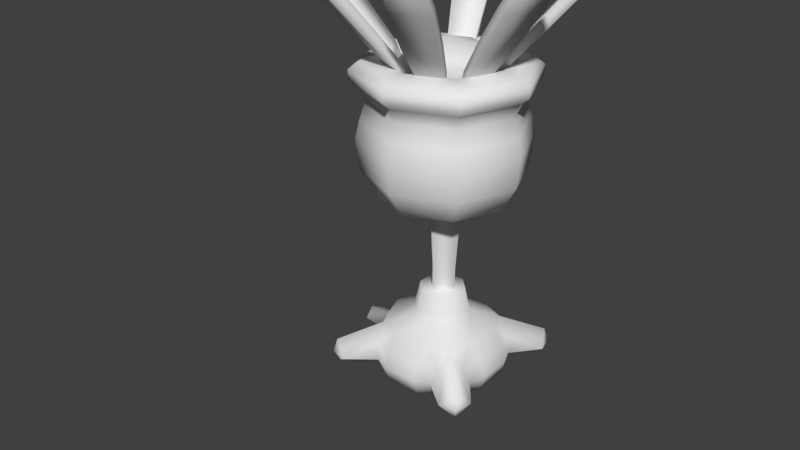 # Source: Lileep.blend  (saved by Blender 2.69.0; exported with 4.5.12 LTS)
import bpy
from mathutils import Matrix  # noqa: F401  (used for matrix-valued properties, if any)

bpy.ops.wm.read_factory_settings(use_empty=True)
scene = bpy.context.scene
scene.name = 'Scene'

# ---- collections
col_collection_1 = bpy.data.collections.new('Collection 1'); scene.collection.children.link(col_collection_1)

# ---- materials (node trees are filled in below, after node groups)
mat_mat_7 = bpy.data.materials.new('mat_7')
mat_mat_7.alpha_threshold = 0.0
mat_mat_7.use_transparent_shadow = False
mat_mat_7.specular_color = (0.5, 0.5, 0.5)
mat_mat_7.roughness = 0.5
mat_mat_7.specular_intensity = 1.0
mat_mat_7.line_color = (0.0, 0.0, 0.0, 1.0)
mat_mat_6 = bpy.data.materials.new('mat_6')
mat_mat_6.alpha_threshold = 0.0
mat_mat_6.use_transparent_shadow = False
mat_mat_6.specular_color = (0.5, 0.5, 0.5)
mat_mat_6.roughness = 0.5
mat_mat_6.specular_intensity = 1.0
mat_mat_6.line_color = (0.0, 0.0, 0.0, 1.0)
mat_mat_5 = bpy.data.materials.new('mat_5')
mat_mat_5.alpha_threshold = 0.0
mat_mat_5.use_transparent_shadow = False
mat_mat_5.specular_color = (0.5, 0.5, 0.5)
mat_mat_5.roughness = 0.5
mat_mat_5.specular_intensity = 1.0
mat_mat_5.line_color = (0.0, 0.0, 0.0, 1.0)
mat_mat_4 = bpy.data.materials.new('mat_4')
mat_mat_4.alpha_threshold = 0.0
mat_mat_4.use_transparent_shadow = False
mat_mat_4.specular_color = (0.5, 0.5, 0.5)
mat_mat_4.roughness = 0.5
mat_mat_4.specular_intensity = 1.0
mat_mat_4.line_color = (0.0, 0.0, 0.0, 1.0)
mat_mat_3 = bpy.data.materials.new('mat_3')
mat_mat_3.alpha_threshold = 0.0
mat_mat_3.use_transparent_shadow = False
mat_mat_3.specular_color = (0.5, 0.5, 0.5)
mat_mat_3.roughness = 0.5
mat_mat_3.specular_intensity = 1.0
mat_mat_3.line_color = (0.0, 0.0, 0.0, 1.0)
mat_mat_2 = bpy.data.materials.new('mat_2')
mat_mat_2.alpha_threshold = 0.0
mat_mat_2.use_transparent_shadow = False
mat_mat_2.specular_color = (0.5, 0.5, 0.5)
mat_mat_2.roughness = 0.5
mat_mat_2.specular_intensity = 1.0
mat_mat_2.line_color = (0.0, 0.0, 0.0, 1.0)
mat_mat_1 = bpy.data.materials.new('mat_1')
mat_mat_1.alpha_threshold = 0.0
mat_mat_1.use_transparent_shadow = False
mat_mat_1.specular_color = (0.5, 0.5, 0.5)
mat_mat_1.roughness = 0.5
mat_mat_1.specular_intensity = 1.0
mat_mat_1.line_color = (0.0, 0.0, 0.0, 1.0)
mat_mat_0 = bpy.data.materials.new('mat_0')
mat_mat_0.alpha_threshold = 0.0
mat_mat_0.use_transparent_shadow = False
mat_mat_0.specular_color = (0.5, 0.5, 0.5)
mat_mat_0.roughness = 0.5
mat_mat_0.specular_intensity = 1.0
mat_mat_0.line_color = (0.0, 0.0, 0.0, 1.0)
mat_mat_8 = bpy.data.materials.new('mat_8')
mat_mat_8.alpha_threshold = 0.0
mat_mat_8.use_transparent_shadow = False
mat_mat_8.specular_color = (0.5, 0.5, 0.5)
mat_mat_8.roughness = 0.5
mat_mat_8.specular_intensity = 1.0
mat_mat_8.line_color = (0.0, 0.0, 0.0, 1.0)

# ---- material node trees

# ---- world
world_world = bpy.data.worlds.new('World'); scene.world = world_world
world_world.color = (0.05088, 0.05088, 0.05088)
world_world.use_sun_shadow = False
world_world.sun_shadow_jitter_overblur = 0.0
world_world.cycles.sampling_method = 'MANUAL'
world_world.cycles.sample_map_resolution = 256

# ---- meshes
me_lilyla = bpy.data.meshes.new('lilyla')
me_lilyla.from_pydata([(0.0, 0.4183, -2.476), (-0.4183, 0.0, -3.189), (-0.4183, 0.0, -2.476), (0.0, 0.4183, -3.189), (0.4183, 0.0, -2.476), (0.4183, 0.0, -3.189), (0.0, -0.4183, -2.476), (0.0, -0.4183, -3.189), (0.0, -0.4939, -4.163), (-0.4939, 0.0, -4.163), (0.0, 0.4939, -4.163), (0.4939, 0.0, -4.163), (-0.577, 0.0, -4.978), (0.0, 0.577, -4.978), (0.0, -0.577, -4.978), (0.577, 0.0, -4.978), (-0.957, 1.336, -9.087), (-0.8915, 1.178, -9.23), (-0.8198, 1.062, -8.896), (-0.273, 1.62, -9.087), (-0.1761, 1.329, -8.896), (-0.4896, 2.408, -10.01), (-1.361, 2.047, -10.01), (-0.7986, 3.282, -11.1), (-1.761, 2.883, -11.1), (-1.157, 3.892, -11.93), (-1.939, 3.568, -11.93), (-1.338, 3.959, -12.17), (-1.858, 3.744, -12.17), (-0.2074, 1.462, -9.23), (-1.281, 1.853, -10.19), (-1.672, 2.67, -11.29), (-1.851, 3.355, -12.12), (-1.801, 3.605, -12.3), (-0.4093, 2.214, -10.19), (-0.7103, 3.069, -11.29), (-1.069, 3.679, -12.12), (-1.28, 3.821, -12.3), (-1.593, 3.839, -12.31), (-1.062, 0.8198, -8.896), (-1.178, 0.8915, -9.23), (-1.336, 0.957, -9.087), (-1.329, 0.1761, -8.896), (-1.62, 0.273, -9.087), (-1.462, 0.2074, -9.23), (-2.214, 0.4093, -10.19), (-1.853, 1.281, -10.19), (-3.069, 0.7103, -11.29), (-2.67, 1.672, -11.29), (-3.679, 1.069, -12.12), (-3.355, 1.851, -12.12), (-3.821, 1.28, -12.3), (-3.605, 1.801, -12.3), (-2.047, 1.361, -10.01), (-2.883, 1.761, -11.1), (-3.568, 1.939, -11.93), (-3.744, 1.858, -12.17), (-2.408, 0.4896, -10.01), (-3.282, 0.7986, -11.1), (-3.892, 1.157, -11.93), (-3.959, 1.338, -12.17), (-3.839, 1.593, -12.31), (-1.336, -0.957, -9.087), (-1.178, -0.8915, -9.23), (-1.062, -0.8198, -8.896), (-1.62, -0.273, -9.087), (-1.329, -0.1761, -8.896), (-2.408, -0.4896, -10.01), (-2.047, -1.361, -10.01), (-3.282, -0.7986, -11.1), (-2.883, -1.761, -11.1), (-3.892, -1.157, -11.93), (-3.568, -1.939, -11.93), (-3.959, -1.338, -12.17), (-3.744, -1.858, -12.17), (-1.462, -0.2074, -9.23), (-1.853, -1.281, -10.19), (-2.214, -0.4093, -10.19), (-2.67, -1.672, -11.29), (-3.355, -1.851, -12.12), (-3.605, -1.801, -12.3), (-3.821, -1.28, -12.3), (-3.679, -1.069, -12.12), (-3.069, -0.7103, -11.29), (-3.839, -1.593, -12.31), (1.336, 0.957, -9.087), (1.178, 0.8915, -9.23), (1.062, 0.8198, -8.896), (1.62, 0.273, -9.087), (1.329, 0.1761, -8.896), (2.408, 0.4896, -10.01), (2.047, 1.361, -10.01), (3.282, 0.7986, -11.1), (2.883, 1.761, -11.1), (3.892, 1.157, -11.93), (3.568, 1.939, -11.93), (3.959, 1.338, -12.17), (3.744, 1.858, -12.17), (1.462, 0.2074, -9.23), (1.853, 1.281, -10.19), (2.214, 0.4093, -10.19), (2.67, 1.672, -11.29), (3.355, 1.851, -12.12), (3.605, 1.801, -12.3), (3.821, 1.28, -12.3), (3.679, 1.069, -12.12), (3.069, 0.7103, -11.29), (3.839, 1.593, -12.31), (-0.8198, -1.062, -8.896), (-0.8915, -1.178, -9.23), (-0.957, -1.336, -9.087), (-0.1761, -1.329, -8.896), (-0.273, -1.62, -9.087), (-0.2074, -1.462, -9.23), (-0.4093, -2.214, -10.19), (-1.281, -1.853, -10.19), (-0.7103, -3.069, -11.29), (-1.672, -2.67, -11.29), (-1.069, -3.679, -12.12), (-1.851, -3.355, -12.12), (-1.28, -3.821, -12.3), (-1.801, -3.605, -12.3), (-1.361, -2.047, -10.01), (-1.761, -2.883, -11.1), (-1.939, -3.568, -11.93), (-1.858, -3.744, -12.17), (-0.4896, -2.408, -10.01), (-0.7986, -3.282, -11.1), (-1.157, -3.892, -11.93), (-1.338, -3.959, -12.17), (-1.593, -3.839, -12.31), (0.957, -1.336, -9.087), (0.8915, -1.178, -9.23), (0.8198, -1.062, -8.896), (0.273, -1.62, -9.087), (0.1761, -1.329, -8.896), (0.4896, -2.408, -10.01), (1.361, -2.047, -10.01), (0.7986, -3.282, -11.1), (1.761, -2.883, -11.1), (1.157, -3.892, -11.93), (1.939, -3.568, -11.93), (1.338, -3.959, -12.17), (1.858, -3.744, -12.17), (0.2074, -1.462, -9.23), (1.281, -1.853, -10.19), (1.672, -2.67, -11.29), (1.851, -3.355, -12.12), (1.801, -3.605, -12.3), (0.4093, -2.214, -10.19), (0.7103, -3.069, -11.29), (1.069, -3.679, -12.12), (1.28, -3.821, -12.3), (1.593, -3.839, -12.31), (1.062, -0.8198, -8.896), (1.178, -0.8915, -9.23), (1.336, -0.957, -9.087), (1.329, -0.1761, -8.896), (1.62, -0.273, -9.087), (1.462, -0.2074, -9.23), (2.214, -0.4093, -10.19), (1.853, -1.281, -10.19), (3.069, -0.7103, -11.29), (2.67, -1.672, -11.29), (3.679, -1.069, -12.12), (3.355, -1.851, -12.12), (3.821, -1.28, -12.3), (3.605, -1.801, -12.3), (2.047, -1.361, -10.01), (2.883, -1.761, -11.1), (3.568, -1.939, -11.93), (3.744, -1.858, -12.17), (2.408, -0.4896, -10.01), (3.282, -0.7986, -11.1), (3.892, -1.157, -11.93), (3.959, -1.338, -12.17), (3.839, -1.593, -12.31), (0.8198, 1.062, -8.896), (0.8915, 1.178, -9.23), (0.957, 1.336, -9.087), (0.1761, 1.329, -8.896), (0.273, 1.62, -9.087), (0.2074, 1.462, -9.23), (0.4093, 2.214, -10.19), (1.281, 1.853, -10.19), (0.7103, 3.069, -11.29), (1.672, 2.67, -11.29), (1.069, 3.679, -12.12), (1.851, 3.355, -12.12), (1.28, 3.821, -12.3), (1.801, 3.605, -12.3), (1.361, 2.047, -10.01), (1.761, 2.883, -11.1), (1.939, 3.568, -11.93), (1.858, 3.744, -12.17), (0.4896, 2.408, -10.01), (0.7986, 3.282, -11.1), (1.157, 3.892, -11.93), (1.338, 3.959, -12.17), (1.593, 3.839, -12.31), (-1.026, -1.509, -0.9494), (-0.3642, -1.91, -0.5252), (-0.9106, -1.683, -0.5252), (-0.171, -1.863, -0.9494), (-1.148, -1.148, -1.421), (0.0, -1.623, -1.421), (0.3019, -0.7288, -1.866), (0.5964, -0.247, -2.53), (0.7288, -0.3019, -1.866), (0.247, -0.5964, -2.53), (-0.3019, -0.7288, -1.866), (-0.247, -0.5964, -2.53), (-0.7288, -0.3019, -1.866), (-0.5964, -0.247, -2.53), (-0.7288, 0.3019, -1.866), (-0.5964, 0.247, -2.53), (-0.3019, 0.7288, -1.866), (-0.247, 0.5964, -2.53), (0.3019, 0.7288, -1.866), (0.247, 0.5964, -2.53), (0.7288, 0.3019, -1.866), (0.5964, 0.247, -2.53), (0.171, -1.863, -0.9494), (0.9106, -1.683, -0.5252), (0.3642, -1.91, -0.5252), (1.026, -1.509, -0.9494), (1.148, -1.148, -1.421), (-1.872, 0.4553, -0.5252), (-1.736, -0.5171, -0.08647), (-1.736, 0.5172, -0.08647), (-1.872, -0.4553, -0.5252), (-1.722, 0.5129, -0.9494), (-1.722, -0.5129, -0.9494), (-1.385, 0.5738, -1.421), (-1.385, -0.5738, -1.421), (1.872, -0.4553, -0.5252), (1.736, 0.5171, -0.08647), (1.736, -0.5172, -0.08647), (1.872, 0.4553, -0.5252), (1.722, -0.5129, -0.9494), (1.722, 0.5129, -0.9494), (1.385, -0.5738, -1.421), (1.385, 0.5738, -1.421), (-0.5171, 1.736, -0.08647), (0.4553, 1.872, -0.5252), (-0.4553, 1.872, -0.5252), (0.5172, 1.736, -0.08647), (-1.232, 0.5103, 0.05663), (1.232, 0.5102, 0.05663), (-1.232, -0.5102, 0.05663), (1.232, -0.5103, 0.05663), (-0.5129, 1.722, -0.9494), (0.5129, 1.722, -0.9494), (0.9106, 1.683, -0.5252), (1.026, 1.509, -0.9494), (-0.5738, 1.385, -1.421), (0.5738, 1.385, -1.421), (1.148, 1.148, -1.421), (-1.278, 1.278, -0.08647), (-2.304, 1.692, -0.5248), (-1.683, 0.9106, -0.5252), (-2.09, 2.09, -0.188), (-0.9106, 1.683, -0.5252), (-1.692, 2.304, -0.5248), (-1.278, -1.278, -0.08647), (-1.692, -2.304, -0.5248), (-2.09, -2.09, -0.188), (-1.683, -0.9106, -0.5252), (-2.304, -1.692, -0.5248), (1.278, -1.278, -0.08647), (2.304, -1.692, -0.5248), (1.683, -0.9106, -0.5252), (2.09, -2.09, -0.188), (1.692, -2.304, -0.5248), (-1.026, 1.509, -0.9494), (-1.148, 1.148, -1.421), (-1.509, 1.026, -0.9494), (1.509, -1.026, -0.9494), (1.509, 1.026, -0.9494), (1.683, 0.9106, -0.5252), (-1.509, -1.026, -0.9494), (0.0, -2.616, -0.8022), (1.278, 1.278, -0.08647), (1.692, 2.304, -0.5248), (2.09, 2.09, -0.188), (2.304, 1.692, -0.5248), (-2.8e-05, -1.879, -0.08647), (0.2424, -2.616, -0.5216), (0.0, -2.616, -0.241), (-0.2424, -2.616, -0.5216), (2.09, 2.09, -0.9142), (-2.09, 2.09, -0.9142), (2.09, -2.09, -0.9142), (2.174, -2.174, -0.5223), (-2.09, -2.09, -0.9142), (-2.174, -2.174, -0.5223), (0.0, -2.784, -0.5216), (2.174, 2.174, -0.5223), (-2.174, 2.174, -0.5223), (1.014, 0.0, -9.364), (0.994, -0.994, -8.886), (0.7171, -0.7171, -9.364), (1.406, 0.0, -8.886), (0.7171, 0.7171, -9.364), (0.994, 0.994, -8.886), (0.0, 1.014, -9.364), (0.0, 1.406, -8.886), (-0.7171, 0.7171, -9.364), (-0.994, 0.994, -8.886), (-1.014, 0.0, -9.364), (-1.406, 0.0, -8.886), (-0.7171, -0.7171, -9.364), (-0.994, -0.994, -8.886), (0.0, -1.014, -9.364), (0.0, -1.406, -8.886), (0.0, 0.0, -9.648), (1.292, -1.292, -5.386), (0.391, 0.0, -4.912), (0.2768, -0.2758, -4.912), (1.827, 0.0, -5.386), (1.598, -1.598, -6.116), (2.259, 0.0, -6.116), (1.659, -1.659, -6.993), (2.346, 0.0, -6.993), (1.581, -1.581, -7.483), (2.235, 0.0, -7.483), (1.475, -1.475, -7.97), (2.086, 0.0, -7.97), (1.584, -1.584, -8.358), (2.24, 0.0, -8.358), (1.769, -1.769, -8.576), (2.501, 0.0, -8.576), (1.769, -1.769, -8.847), (2.501, 0.0, -8.847), (0.0, -1.827, -5.386), (0.000932, -0.3901, -4.912), (0.0, -2.259, -6.116), (0.0, -2.346, -6.993), (0.0, -2.235, -7.483), (0.0, -2.086, -7.97), (0.0, -2.24, -8.358), (0.0, -2.501, -8.576), (0.0, -2.501, -8.847), (-1.292, -1.292, -5.386), (-0.2749, -0.2758, -4.912), (-1.598, -1.598, -6.116), (-1.659, -1.659, -6.993), (-1.581, -1.581, -7.483), (-1.475, -1.475, -7.97), (-1.584, -1.584, -8.358), (-1.769, -1.769, -8.576), (-1.769, -1.769, -8.847), (-1.827, 0.0, -5.386), (-0.3892, 0.0, -4.912), (-2.259, 0.0, -6.116), (-2.346, 0.0, -6.993), (-2.235, 0.0, -7.483), (-2.086, 0.0, -7.97), (-2.24, 0.0, -8.358), (-2.501, 0.0, -8.576), (-2.501, 0.0, -8.847), (1.576, -1.576, -9.055), (2.229, 0.0, -9.055), (1.232, -1.232, -9.134), (1.743, 0.0, -9.134), (0.0, -2.229, -9.055), (0.0, -1.743, -9.134), (-1.576, -1.576, -9.055), (-1.232, -1.232, -9.134), (-2.229, 0.0, -9.055), (-1.743, 0.0, -9.134), (-1.576, 1.576, -9.055), (-1.769, 1.769, -8.847), (-1.232, 1.232, -9.134), (0.0, 2.229, -9.055), (0.0, 2.501, -8.847), (0.0, 1.743, -9.134), (1.576, 1.576, -9.055), (1.769, 1.769, -8.847), (1.232, 1.232, -9.134), (-1.292, 1.292, -5.386), (-0.2749, 0.2758, -4.912), (-1.598, 1.598, -6.116), (-1.659, 1.659, -6.993), (-1.581, 1.581, -7.483), (-1.475, 1.475, -7.97), (-1.584, 1.584, -8.358), (-1.769, 1.769, -8.576), (0.0, 1.827, -5.386), (0.000932, 0.3901, -4.912), (0.0, 2.259, -6.116), (0.0, 2.346, -6.993), (0.0, 2.235, -7.483), (0.0, 2.086, -7.97), (0.0, 2.24, -8.358), (0.0, 2.501, -8.576), (1.292, 1.292, -5.386), (0.2768, 0.2758, -4.912), (1.598, 1.598, -6.116), (1.659, 1.659, -6.993), (1.581, 1.581, -7.483), (1.475, 1.475, -7.97), (1.584, 1.584, -8.358), (1.769, 1.769, -8.576)], [], [(0, 1, 2), (0, 3, 1), (3, 0, 4), (5, 3, 4), (6, 5, 4), (6, 7, 5), (2, 7, 6), (2, 1, 7), (1, 8, 7), (1, 9, 8), (3, 9, 1), (3, 10, 9), (10, 3, 5), (5, 11, 10), (7, 11, 5), (7, 8, 11), (12, 10, 13), (12, 9, 10), (14, 9, 12), (14, 8, 9), (15, 8, 14), (15, 11, 8), (13, 11, 15), (13, 10, 11), (16, 17, 18), (19, 18, 20), (19, 16, 18), (21, 16, 19), (21, 22, 16), (23, 22, 21), (23, 24, 22), (25, 24, 23), (25, 26, 24), (27, 26, 25), (27, 28, 26), (29, 19, 20), (22, 17, 16), (22, 30, 17), (24, 30, 22), (24, 31, 30), (26, 31, 24), (26, 32, 31), (28, 32, 26), (28, 33, 32), (30, 29, 17), (30, 34, 29), (31, 34, 30), (31, 35, 34), (32, 35, 31), (32, 36, 35), (33, 36, 32), (33, 37, 36), (34, 19, 29), (34, 21, 19), (35, 21, 34), (35, 23, 21), (36, 23, 35), (36, 25, 23), (37, 25, 36), (37, 27, 25), (38, 28, 27), (18, 17, 29), (20, 18, 29), (39, 40, 41), (42, 41, 43), (42, 39, 41), (44, 39, 42), (44, 40, 39), (45, 40, 44), (45, 46, 40), (47, 46, 45), (47, 48, 46), (49, 48, 47), (49, 50, 48), (51, 50, 49), (51, 52, 50), (42, 43, 44), (46, 41, 40), (46, 53, 41), (48, 53, 46), (48, 54, 53), (50, 54, 48), (50, 55, 54), (52, 55, 50), (52, 56, 55), (57, 44, 43), (57, 45, 44), (58, 45, 57), (58, 47, 45), (59, 47, 58), (59, 49, 47), (60, 49, 59), (60, 51, 49), (53, 43, 41), (53, 57, 43), (54, 57, 53), (54, 58, 57), (55, 58, 54), (55, 59, 58), (56, 59, 55), (56, 60, 59), (60, 56, 61), (62, 63, 64), (65, 64, 66), (65, 62, 64), (67, 62, 65), (67, 68, 62), (69, 68, 67), (69, 70, 68), (71, 70, 69), (71, 72, 70), (73, 72, 71), (73, 74, 72), (75, 65, 66), (76, 62, 68), (76, 63, 62), (77, 63, 76), (77, 75, 63), (67, 75, 77), (67, 65, 75), (78, 72, 79), (78, 70, 72), (76, 70, 78), (76, 68, 70), (80, 72, 74), (80, 79, 72), (81, 79, 80), (81, 82, 79), (73, 82, 81), (73, 71, 82), (83, 79, 82), (83, 78, 79), (77, 78, 83), (77, 76, 78), (69, 82, 71), (69, 83, 82), (67, 83, 69), (67, 77, 83), (84, 74, 73), (64, 63, 75), (66, 64, 75), (85, 86, 87), (88, 87, 89), (88, 85, 87), (90, 85, 88), (90, 91, 85), (92, 91, 90), (92, 93, 91), (94, 93, 92), (94, 95, 93), (96, 95, 94), (96, 97, 95), (98, 88, 89), (99, 85, 91), (99, 86, 85), (100, 86, 99), (100, 98, 86), (90, 98, 100), (90, 88, 98), (101, 95, 102), (101, 93, 95), (99, 93, 101), (99, 91, 93), (103, 95, 97), (103, 102, 95), (104, 102, 103), (104, 105, 102), (96, 105, 104), (96, 94, 105), (106, 102, 105), (106, 101, 102), (100, 101, 106), (100, 99, 101), (92, 105, 94), (92, 106, 105), (90, 106, 92), (90, 100, 106), (107, 97, 96), (87, 86, 98), (89, 87, 98), (108, 109, 110), (111, 110, 112), (111, 108, 110), (113, 108, 111), (113, 109, 108), (114, 109, 113), (114, 115, 109), (116, 115, 114), (116, 117, 115), (118, 117, 116), (118, 119, 117), (120, 119, 118), (120, 121, 119), (111, 112, 113), (115, 110, 109), (115, 122, 110), (117, 122, 115), (117, 123, 122), (119, 123, 117), (119, 124, 123), (121, 124, 119), (121, 125, 124), (126, 113, 112), (126, 114, 113), (127, 114, 126), (127, 116, 114), (128, 116, 127), (128, 118, 116), (129, 118, 128), (129, 120, 118), (122, 112, 110), (122, 126, 112), (123, 126, 122), (123, 127, 126), (124, 127, 123), (124, 128, 127), (125, 128, 124), (125, 129, 128), (129, 125, 130), (131, 132, 133), (134, 133, 135), (134, 131, 133), (136, 131, 134), (136, 137, 131), (138, 137, 136), (138, 139, 137), (140, 139, 138), (140, 141, 139), (142, 141, 140), (142, 143, 141), (144, 134, 135), (137, 132, 131), (137, 145, 132), (139, 145, 137), (139, 146, 145), (141, 146, 139), (141, 147, 146), (143, 147, 141), (143, 148, 147), (145, 144, 132), (145, 149, 144), (146, 149, 145), (146, 150, 149), (147, 150, 146), (147, 151, 150), (148, 151, 147), (148, 152, 151), (149, 134, 144), (149, 136, 134), (150, 136, 149), (150, 138, 136), (151, 138, 150), (151, 140, 138), (152, 140, 151), (152, 142, 140), (153, 143, 142), (133, 132, 144), (135, 133, 144), (154, 155, 156), (157, 156, 158), (157, 154, 156), (159, 154, 157), (159, 155, 154), (160, 155, 159), (160, 161, 155), (162, 161, 160), (162, 163, 161), (164, 163, 162), (164, 165, 163), (166, 165, 164), (166, 167, 165), (157, 158, 159), (161, 156, 155), (161, 168, 156), (163, 168, 161), (163, 169, 168), (165, 169, 163), (165, 170, 169), (167, 170, 165), (167, 171, 170), (172, 159, 158), (172, 160, 159), (173, 160, 172), (173, 162, 160), (174, 162, 173), (174, 164, 162), (175, 164, 174), (175, 166, 164), (168, 158, 156), (168, 172, 158), (169, 172, 168), (169, 173, 172), (170, 173, 169), (170, 174, 173), (171, 174, 170), (171, 175, 174), (175, 171, 176), (177, 178, 179), (180, 179, 181), (180, 177, 179), (182, 177, 180), (182, 178, 177), (183, 178, 182), (183, 184, 178), (185, 184, 183), (185, 186, 184), (187, 186, 185), (187, 188, 186), (189, 188, 187), (189, 190, 188), (180, 181, 182), (184, 179, 178), (184, 191, 179), (186, 191, 184), (186, 192, 191), (188, 192, 186), (188, 193, 192), (190, 193, 188), (190, 194, 193), (195, 182, 181), (195, 183, 182), (196, 183, 195), (196, 185, 183), (197, 185, 196), (197, 187, 185), (198, 187, 197), (198, 189, 187), (191, 181, 179), (191, 195, 181), (192, 195, 191), (192, 196, 195), (193, 196, 192), (193, 197, 196), (194, 197, 193), (194, 198, 197), (198, 194, 199), (38, 33, 28), (38, 37, 33), (27, 37, 38), (52, 61, 56), (52, 51, 61), (60, 61, 51), (84, 80, 74), (84, 81, 80), (73, 81, 84), (107, 103, 97), (107, 104, 103), (96, 104, 107), (121, 130, 125), (121, 120, 130), (129, 130, 120), (153, 148, 143), (153, 152, 148), (142, 152, 153), (167, 176, 171), (167, 166, 176), (175, 176, 166), (190, 199, 194), (190, 189, 199), (198, 199, 189), (200, 201, 202), (200, 203, 201), (204, 203, 200), (204, 205, 203), (206, 207, 208), (206, 209, 207), (210, 209, 206), (210, 211, 209), (212, 211, 210), (212, 213, 211), (214, 213, 212), (214, 215, 213), (216, 215, 214), (216, 217, 215), (218, 217, 216), (218, 219, 217), (220, 219, 218), (220, 221, 219), (208, 221, 220), (208, 207, 221), (222, 223, 224), (222, 225, 223), (205, 225, 222), (205, 226, 225), (205, 222, 203), (227, 228, 229), (227, 230, 228), (231, 230, 227), (231, 232, 230), (233, 232, 231), (233, 234, 232), (214, 234, 233), (214, 212, 234), (235, 236, 237), (235, 238, 236), (239, 238, 235), (239, 240, 238), (241, 240, 239), (241, 242, 240), (208, 242, 241), (208, 220, 242), (243, 244, 245), (243, 246, 244), (247, 246, 243), (247, 248, 246), (249, 248, 247), (249, 250, 248), (244, 251, 245), (244, 252, 251), (253, 252, 244), (253, 254, 252), (252, 255, 251), (252, 256, 255), (254, 256, 252), (254, 257, 256), (218, 216, 255), (256, 218, 255), (236, 248, 250), (237, 236, 250), (247, 229, 228), (249, 247, 228), (258, 259, 260), (258, 261, 259), (262, 261, 258), (262, 263, 261), (264, 265, 202), (264, 266, 265), (267, 266, 264), (267, 268, 266), (269, 270, 271), (269, 272, 270), (223, 272, 269), (223, 273, 272), (251, 262, 245), (251, 274, 262), (255, 274, 251), (255, 275, 274), (260, 276, 231), (227, 260, 231), (271, 277, 239), (235, 271, 239), (278, 279, 238), (240, 278, 238), (280, 267, 230), (232, 280, 230), (203, 222, 281), (282, 283, 253), (282, 284, 283), (279, 284, 282), (279, 285, 284), (286, 287, 224), (286, 288, 287), (201, 288, 286), (201, 289, 288), (278, 285, 279), (278, 257, 285), (242, 257, 278), (242, 220, 257), (218, 257, 220), (218, 256, 257), (278, 240, 242), (257, 290, 285), (257, 283, 290), (254, 283, 257), (254, 253, 283), (263, 275, 291), (263, 274, 275), (262, 274, 263), (225, 273, 223), (225, 226, 273), (292, 273, 226), (292, 293, 273), (270, 293, 292), (270, 272, 293), (273, 293, 272), (226, 270, 292), (226, 277, 270), (241, 277, 226), (241, 239, 277), (277, 271, 270), (226, 208, 241), (226, 206, 208), (205, 206, 226), (205, 210, 206), (204, 210, 205), (204, 212, 210), (234, 212, 204), (204, 280, 234), (268, 280, 204), (268, 267, 280), (280, 232, 234), (259, 276, 260), (259, 275, 276), (291, 275, 259), (265, 200, 202), (265, 204, 200), (294, 204, 265), (294, 268, 204), (295, 268, 294), (295, 266, 268), (265, 266, 295), (295, 294, 265), (287, 222, 224), (287, 281, 222), (296, 281, 287), (296, 289, 281), (288, 289, 296), (296, 287, 288), (289, 203, 281), (289, 201, 203), (216, 275, 255), (216, 214, 275), (233, 275, 214), (233, 276, 275), (231, 276, 233), (246, 253, 244), (246, 282, 253), (248, 282, 246), (248, 236, 282), (279, 282, 236), (236, 238, 279), (262, 243, 245), (262, 258, 243), (247, 243, 258), (258, 229, 247), (260, 229, 258), (260, 227, 229), (237, 271, 235), (237, 269, 271), (250, 269, 237), (250, 286, 269), (249, 286, 250), (249, 264, 286), (228, 264, 249), (228, 267, 264), (230, 267, 228), (202, 286, 264), (202, 201, 286), (286, 223, 269), (286, 224, 223), (297, 290, 283), (297, 285, 290), (284, 285, 297), (297, 283, 284), (298, 291, 259), (298, 263, 291), (261, 263, 298), (298, 259, 261), (217, 213, 215), (217, 211, 213), (219, 211, 217), (219, 209, 211), (221, 209, 219), (221, 207, 209), (299, 300, 301), (299, 302, 300), (303, 302, 299), (303, 304, 302), (305, 304, 303), (305, 306, 304), (307, 306, 305), (307, 308, 306), (309, 308, 307), (309, 310, 308), (311, 310, 309), (311, 312, 310), (313, 312, 311), (313, 314, 312), (301, 314, 313), (301, 300, 314), (309, 315, 311), (309, 307, 315), (305, 315, 307), (305, 303, 315), (299, 315, 303), (299, 301, 315), (313, 315, 301), (313, 311, 315), (316, 317, 318), (316, 319, 317), (320, 319, 316), (320, 321, 319), (322, 321, 320), (322, 323, 321), (324, 323, 322), (324, 325, 323), (326, 325, 324), (326, 327, 325), (328, 327, 326), (328, 329, 327), (330, 329, 328), (330, 331, 329), (332, 331, 330), (332, 333, 331), (334, 318, 335), (334, 316, 318), (336, 316, 334), (336, 320, 316), (337, 320, 336), (337, 322, 320), (338, 322, 337), (338, 324, 322), (339, 324, 338), (339, 326, 324), (340, 326, 339), (340, 328, 326), (341, 328, 340), (341, 330, 328), (342, 330, 341), (342, 332, 330), (343, 335, 344), (343, 334, 335), (345, 334, 343), (345, 336, 334), (346, 336, 345), (346, 337, 336), (347, 337, 346), (347, 338, 337), (348, 338, 347), (348, 339, 338), (349, 339, 348), (349, 340, 339), (350, 340, 349), (350, 341, 340), (351, 341, 350), (351, 342, 341), (352, 344, 353), (352, 343, 344), (354, 343, 352), (354, 345, 343), (355, 345, 354), (355, 346, 345), (356, 346, 355), (356, 347, 346), (357, 347, 356), (357, 348, 347), (358, 348, 357), (358, 349, 348), (359, 349, 358), (359, 350, 349), (360, 350, 359), (360, 351, 350), (361, 333, 332), (361, 362, 333), (363, 362, 361), (363, 364, 362), (300, 364, 363), (300, 302, 364), (365, 332, 342), (365, 361, 332), (366, 361, 365), (366, 363, 361), (314, 363, 366), (314, 300, 363), (367, 342, 351), (367, 365, 342), (368, 365, 367), (368, 366, 365), (312, 366, 368), (312, 314, 366), (369, 351, 360), (369, 367, 351), (370, 367, 369), (370, 368, 367), (310, 368, 370), (310, 312, 368), (371, 360, 372), (371, 369, 360), (373, 369, 371), (373, 370, 369), (308, 370, 373), (308, 310, 370), (374, 372, 375), (374, 371, 372), (376, 371, 374), (376, 373, 371), (306, 373, 376), (306, 308, 373), (377, 375, 378), (377, 374, 375), (379, 374, 377), (379, 376, 374), (304, 376, 379), (304, 306, 376), (362, 378, 333), (362, 377, 378), (364, 377, 362), (364, 379, 377), (302, 379, 364), (302, 304, 379), (380, 353, 381), (380, 352, 353), (382, 352, 380), (382, 354, 352), (383, 354, 382), (383, 355, 354), (384, 355, 383), (384, 356, 355), (385, 356, 384), (385, 357, 356), (386, 357, 385), (386, 358, 357), (387, 358, 386), (387, 359, 358), (372, 359, 387), (372, 360, 359), (388, 381, 389), (388, 380, 381), (390, 380, 388), (390, 382, 380), (391, 382, 390), (391, 383, 382), (392, 383, 391), (392, 384, 383), (393, 384, 392), (393, 385, 384), (394, 385, 393), (394, 386, 385), (395, 386, 394), (395, 387, 386), (375, 387, 395), (375, 372, 387), (396, 389, 397), (396, 388, 389), (398, 388, 396), (398, 390, 388), (399, 390, 398), (399, 391, 390), (400, 391, 399), (400, 392, 391), (401, 392, 400), (401, 393, 392), (402, 393, 401), (402, 394, 393), (403, 394, 402), (403, 395, 394), (378, 395, 403), (378, 375, 395), (319, 397, 317), (319, 396, 397), (321, 396, 319), (321, 398, 396), (323, 398, 321), (323, 399, 398), (325, 399, 323), (325, 400, 399), (327, 400, 325), (327, 401, 400), (329, 401, 327), (329, 402, 401), (331, 402, 329), (331, 403, 402), (333, 403, 331), (333, 378, 403)])
me_lilyla.polygons.foreach_set('use_smooth', [True] * 754)
me_lilyla.polygons.foreach_set('material_index', [7, 7, 7, 7, 7, 7, 7, 7, 7, 7, 7, 7, 7, 7, 7, 7, 7, 7, 7, 7, 7, 7, 7, 7, 6, 6, 6, 6, 6, 6, 6, 6, 6, 6, 6, 6, 6, 6, 6, 6, 6, 6, 6, 6, 6, 6, 6, 6, 6, 6, 6, 6, 6, 6, 6, 6, 6, 6, 6, 6, 6, 6, 6, 6, 6, 6, 6, 6, 6, 6, 6, 6, 6, 6, 6, 6, 6, 6, 6, 6, 6, 6, 6, 6, 6, 6, 6, 6, 6, 6, 6, 6, 6, 6, 6, 6, 6, 6, 6, 6, 6, 6, 6, 6, 6, 6, 6, 6, 6, 6, 6, 6, 6, 6, 6, 6, 6, 6, 6, 6, 6, 6, 6, 6, 6, 6, 6, 6, 6, 6, 6, 6, 6, 6, 6, 6, 6, 6, 6, 6, 6, 6, 6, 6, 6, 6, 6, 6, 6, 6, 6, 6, 6, 6, 6, 6, 6, 6, 6, 6, 6, 6, 6, 6, 6, 6, 6, 6, 6, 6, 6, 6, 6, 6, 6, 6, 6, 6, 6, 6, 6, 6, 6, 6, 6, 6, 6, 6, 6, 6, 6, 6, 6, 6, 6, 6, 6, 6, 6, 6, 6, 6, 6, 6, 6, 6, 6, 6, 6, 6, 6, 6, 6, 6, 6, 6, 6, 6, 6, 6, 6, 6, 6, 6, 6, 6, 6, 6, 6, 6, 6, 6, 6, 6, 6, 6, 6, 6, 6, 6, 6, 6, 6, 6, 6, 6, 6, 6, 6, 6, 6, 6, 6, 6, 6, 6, 6, 6, 6, 6, 6, 6, 6, 6, 6, 6, 6, 6, 6, 6, 6, 6, 6, 6, 6, 6, 6, 6, 6, 6, 6, 6, 6, 6, 6, 6, 6, 6, 6, 6, 6, 6, 6, 6, 6, 6, 6, 6, 6, 6, 6, 6, 6, 6, 6, 6, 6, 6, 6, 6, 6, 6, 6, 6, 6, 6, 6, 6, 6, 6, 6, 6, 6, 6, 6, 6, 6, 6, 6, 6, 6, 6, 6, 6, 6, 6, 6, 6, 6, 6, 6, 6, 6, 6, 6, 6, 6, 6, 6, 6, 6, 6, 6, 6, 6, 6, 6, 6, 6, 6, 5, 5, 5, 5, 5, 5, 5, 5, 5, 5, 5, 5, 5, 5, 5, 5, 5, 5, 5, 5, 5, 5, 5, 5, 5, 5, 5, 5, 5, 5, 5, 5, 5, 5, 5, 5, 5, 5, 5, 5, 5, 5, 5, 5, 5, 5, 5, 5, 5, 5, 5, 5, 5, 5, 5, 5, 5, 5, 5, 5, 5, 5, 5, 5, 5, 5, 5, 5, 5, 5, 5, 5, 5, 5, 5, 5, 5, 5, 5, 5, 5, 5, 5, 5, 5, 5, 5, 5, 5, 5, 5, 5, 5, 5, 5, 5, 5, 5, 5, 5, 5, 5, 5, 5, 5, 5, 5, 5, 5, 5, 5, 5, 5, 5, 5, 5, 5, 5, 5, 5, 5, 5, 5, 5, 5, 5, 5, 5, 5, 5, 5, 5, 5, 5, 5, 5, 5, 5, 5, 5, 5, 5, 5, 5, 5, 5, 5, 5, 5, 5, 5, 5, 5, 5, 5, 5, 5, 5, 5, 5, 5, 5, 5, 5, 5, 5, 5, 5, 5, 5, 5, 5, 5, 5, 5, 5, 5, 5, 5, 5, 5, 5, 5, 5, 5, 5, 5, 5, 4, 4, 4, 4, 4, 4, 3, 3, 3, 3, 3, 3, 3, 3, 3, 3, 3, 3, 3, 3, 3, 3, 3, 3, 3, 3, 3, 3, 3, 3, 2, 2, 2, 2, 2, 2, 2, 2, 2, 2, 2, 2, 2, 2, 2, 2, 2, 2, 2, 2, 2, 2, 2, 2, 2, 2, 2, 2, 2, 2, 2, 2, 2, 2, 2, 2, 2, 2, 2, 2, 2, 2, 2, 2, 2, 2, 2, 2, 2, 2, 2, 2, 2, 2, 2, 2, 2, 2, 2, 2, 2, 2, 2, 2, 1, 1, 1, 1, 1, 1, 1, 1, 1, 1, 1, 1, 1, 1, 1, 1, 1, 1, 1, 1, 1, 1, 1, 1, 1, 1, 1, 1, 1, 1, 1, 1, 1, 1, 1, 1, 1, 1, 1, 1, 1, 1, 1, 1, 1, 1, 1, 1, 0, 0, 0, 0, 0, 0, 0, 0, 0, 0, 0, 0, 0, 0, 0, 0, 0, 0, 0, 0, 0, 0, 0, 0, 0, 0, 0, 0, 0, 0, 0, 0, 8, 8, 8, 8, 8, 8, 8, 8, 8, 8, 8, 8, 8, 8, 8, 8, 8, 8, 8, 8, 8, 8, 8, 8, 8, 8, 8, 8, 8, 8, 8, 8])
_k = set([(0, 2), (0, 4), (2, 6), (4, 6), (12, 13), (12, 14), (13, 15), (14, 15), (317, 318), (317, 397), (318, 335), (335, 344), (344, 353), (353, 381), (381, 389), (389, 397)])
me_lilyla.attributes.new('sharp_edge', 'BOOLEAN', 'EDGE').data.foreach_set('value', [ (min(e.vertices), max(e.vertices)) in _k for e in me_lilyla.edges])
_uv = me_lilyla.uv_layers.new(name='UVMap')
_uv.uv.foreach_set('vector', [0.1602, 0.0114, 0.1602, 0.2894, 0.1602, 0.0114, 0.1602, 0.0114, 0.1602, 0.2894, 0.1602, 0.2894, 0.1602, 0.2894, 0.1602, 0.0114, 0.8398, 0.0114, 0.8398, 0.0114, 0.8398, 0.2894, 0.1602, 0.2894, 0.8398, 0.0114, 0.8398, 0.2894, 0.8398, 0.0114, 0.8398, 0.0114, 0.8398, 0.2894, 0.8398, 0.2894, 0.1602, 0.0114, 0.8398, 0.2894, 0.8398, 0.0114, 0.1602, 0.0114, 0.1602, 0.2894, 0.8398, 0.2894, 0.1602, 0.2894, 0.9013, 0.6699, 0.8398, 0.2894, 0.1602, 0.2894, 0.09875, 0.6699, 0.9013, 0.6699, 0.1602, 0.2894, 0.09875, 0.6699, 0.1602, 0.2894, 0.1602, 0.2894, 0.09875, 0.6699, 0.09875, 0.6699, 0.8398, 0.2894, 0.09875, 0.6699, 0.1602, 0.2894, 0.8398, 0.2894, 0.9013, 0.6699, 0.09875, 0.6699, 0.8398, 0.2894, 0.9013, 0.6699, 0.8398, 0.2894, 0.8398, 0.2894, 0.9013, 0.6699, 0.9013, 0.6699, 0.03125, 0.988, 0.09875, 0.6699, 0.03125, 0.988, 0.03125, 0.988, 0.09875, 0.6699, 0.09875, 0.6699, 0.9688, 0.988, 0.09875, 0.6699, 0.03125, 0.988, 0.9688, 0.988, 0.9013, 0.6699, 0.09875, 0.6699, 0.9688, 0.988, 0.9013, 0.6699, 0.9688, 0.988, 0.9688, 0.988, 0.9013, 0.6699, 0.9013, 0.6699, 0.03125, 0.988, 0.9013, 0.6699, 0.9688, 0.988, 0.03125, 0.988, 0.09875, 0.6699, 0.9013, 0.6699, 0.8679, 0.09857, 0.7981, 0.08894, 0.7805, 0.01379, 0.2019, 0.08894, 0.7805, 0.01379, 0.2195, 0.01379, 0.2019, 0.08894, 0.7981, 0.08894, 0.7805, 0.01379, 0.1468, 0.3591, 0.7981, 0.08894, 0.2019, 0.08894, 0.1468, 0.3591, 0.8532, 0.3591, 0.7981, 0.08894, 0.1245, 0.6713, 0.8532, 0.3591, 0.1468, 0.3591, 0.1245, 0.6713, 0.8755, 0.6713, 0.8532, 0.3591, 0.1358, 0.9105, 0.8755, 0.6713, 0.1245, 0.6713, 0.1358, 0.9105, 0.8642, 0.9105, 0.8755, 0.6713, 0.2576, 0.969, 0.8642, 0.9105, 0.1358, 0.9105, 0.2576, 0.969, 0.7424, 0.969, 0.8642, 0.9105, 0.2019, 0.08894, 0.1321, 0.09857, 0.2195, 0.01379, 0.936, 0.3624, 0.7981, 0.08894, 0.8679, 0.09857, 0.936, 0.3624, 0.8532, 0.3591, 0.7981, 0.08894, 0.9635, 0.6673, 0.8532, 0.3591, 0.936, 0.3624, 0.9635, 0.6673, 0.8755, 0.6713, 0.8532, 0.3591, 0.9495, 0.9008, 0.8755, 0.6713, 0.9635, 0.6673, 0.9495, 0.9008, 0.8642, 0.9105, 0.8755, 0.6713, 0.7993, 0.9893, 0.8642, 0.9105, 0.9495, 0.9008, 0.7993, 0.9893, 0.7424, 0.969, 0.8642, 0.9105, 0.8532, 0.3591, 0.2019, 0.08894, 0.7981, 0.08894, 0.8532, 0.3591, 0.1468, 0.3591, 0.2019, 0.08894, 0.8755, 0.6713, 0.1468, 0.3591, 0.8532, 0.3591, 0.8755, 0.6713, 0.1245, 0.6713, 0.1468, 0.3591, 0.8642, 0.9105, 0.1245, 0.6713, 0.8755, 0.6713, 0.8642, 0.9105, 0.1358, 0.9105, 0.1245, 0.6713, 0.7424, 0.969, 0.1358, 0.9105, 0.8642, 0.9105, 0.7424, 0.969, 0.2576, 0.969, 0.1358, 0.9105, 0.1468, 0.3591, 0.1321, 0.09857, 0.2019, 0.08894, 0.1468, 0.3591, 0.06398, 0.3624, 0.1321, 0.09857, 0.1245, 0.6713, 0.06398, 0.3624, 0.1468, 0.3591, 0.1245, 0.6713, 0.03653, 0.6673, 0.06398, 0.3624, 0.1358, 0.9105, 0.03653, 0.6673, 0.1245, 0.6713, 0.1358, 0.9105, 0.05046, 0.9008, 0.03653, 0.6673, 0.2576, 0.969, 0.05046, 0.9008, 0.1358, 0.9105, 0.2576, 0.969, 0.2007, 0.9893, 0.05046, 0.9008, 0.5, 0.9901, 0.7424, 0.969, 0.2576, 0.969, 0.7805, 0.01379, 0.7981, 0.08894, 0.2019, 0.08894, 0.2195, 0.01379, 0.7805, 0.01379, 0.2019, 0.08894, 0.7805, 0.01379, 0.7981, 0.08894, 0.8726, 0.09536, 0.2195, 0.01379, 0.7981, 0.08894, 0.2019, 0.08894, 0.2195, 0.01379, 0.7805, 0.01379, 0.7981, 0.08894, 0.2019, 0.08894, 0.7805, 0.01379, 0.2195, 0.01379, 0.2019, 0.08894, 0.7981, 0.08894, 0.7805, 0.01379, 0.1468, 0.3591, 0.7981, 0.08894, 0.2019, 0.08894, 0.1468, 0.3591, 0.8532, 0.3591, 0.7981, 0.08894, 0.1245, 0.6713, 0.8532, 0.3591, 0.1468, 0.3591, 0.1245, 0.6713, 0.8755, 0.6713, 0.8532, 0.3591, 0.1358, 0.9105, 0.8755, 0.6713, 0.1245, 0.6713, 0.1358, 0.9105, 0.8642, 0.9105, 0.8755, 0.6713, 0.2576, 0.969, 0.8642, 0.9105, 0.1358, 0.9105, 0.2576, 0.969, 0.7424, 0.969, 0.8642, 0.9105, 0.2195, 0.01379, 0.1274, 0.09536, 0.2019, 0.08894, 0.8532, 0.3591, 0.8726, 0.09536, 0.7981, 0.08894, 0.8532, 0.3591, 0.9415, 0.3613, 0.8726, 0.09536, 0.8755, 0.6713, 0.9415, 0.3613, 0.8532, 0.3591, 0.8755, 0.6713, 0.9693, 0.6687, 0.9415, 0.3613, 0.8642, 0.9105, 0.9693, 0.6687, 0.8755, 0.6713, 0.8642, 0.9105, 0.9552, 0.904, 0.9693, 0.6687, 0.7424, 0.969, 0.9552, 0.904, 0.8642, 0.9105, 0.7424, 0.969, 0.8031, 0.9851, 0.9552, 0.904, 0.05846, 0.3613, 0.2019, 0.08894, 0.1274, 0.09536, 0.05846, 0.3613, 0.1468, 0.3591, 0.2019, 0.08894, 0.03067, 0.6687, 0.1468, 0.3591, 0.05846, 0.3613, 0.03067, 0.6687, 0.1245, 0.6713, 0.1468, 0.3591, 0.04476, 0.904, 0.1245, 0.6713, 0.03067, 0.6687, 0.04476, 0.904, 0.1358, 0.9105, 0.1245, 0.6713, 0.1969, 0.9851, 0.1358, 0.9105, 0.04476, 0.904, 0.1969, 0.9851, 0.2576, 0.969, 0.1358, 0.9105, 0.8532, 0.3591, 0.2019, 0.08894, 0.7981, 0.08894, 0.8532, 0.3591, 0.1468, 0.3591, 0.2019, 0.08894, 0.8755, 0.6713, 0.1468, 0.3591, 0.8532, 0.3591, 0.8755, 0.6713, 0.1245, 0.6713, 0.1468, 0.3591, 0.8642, 0.9105, 0.1245, 0.6713, 0.8755, 0.6713, 0.8642, 0.9105, 0.1358, 0.9105, 0.1245, 0.6713, 0.7424, 0.969, 0.1358, 0.9105, 0.8642, 0.9105, 0.7424, 0.969, 0.2576, 0.969, 0.1358, 0.9105, 0.2576, 0.969, 0.7424, 0.969, 0.5, 0.9901, 0.8726, 0.09536, 0.7981, 0.08894, 0.7805, 0.01379, 0.2019, 0.08894, 0.7805, 0.01379, 0.2195, 0.01379, 0.2019, 0.08894, 0.7981, 0.08894, 0.7805, 0.01379, 0.1468, 0.3591, 0.7981, 0.08894, 0.2019, 0.08894, 0.1468, 0.3591, 0.8532, 0.3591, 0.7981, 0.08894, 0.1245, 0.6713, 0.8532, 0.3591, 0.1468, 0.3591, 0.1245, 0.6713, 0.8755, 0.6713, 0.8532, 0.3591, 0.1358, 0.9105, 0.8755, 0.6713, 0.1245, 0.6713, 0.1358, 0.9105, 0.8642, 0.9105, 0.8755, 0.6713, 0.2576, 0.969, 0.8642, 0.9105, 0.1358, 0.9105, 0.2576, 0.969, 0.7424, 0.969, 0.8642, 0.9105, 0.2019, 0.08894, 0.1274, 0.09536, 0.2195, 0.01379, 0.8532, 0.3591, 0.8726, 0.09536, 0.9415, 0.3613, 0.8532, 0.3591, 0.7981, 0.08894, 0.8726, 0.09536, 0.1468, 0.3591, 0.7981, 0.08894, 0.8532, 0.3591, 0.1468, 0.3591, 0.2019, 0.08894, 0.7981, 0.08894, 0.05846, 0.3613, 0.2019, 0.08894, 0.1468, 0.3591, 0.05846, 0.3613, 0.1274, 0.09536, 0.2019, 0.08894, 0.8755, 0.6713, 0.9552, 0.904, 0.8642, 0.9105, 0.8755, 0.6713, 0.9693, 0.6687, 0.9552, 0.904, 0.8532, 0.3591, 0.9693, 0.6687, 0.8755, 0.6713, 0.8532, 0.3591, 0.9415, 0.3613, 0.9693, 0.6687, 0.7424, 0.969, 0.9552, 0.904, 0.8031, 0.9851, 0.7424, 0.969, 0.8642, 0.9105, 0.9552, 0.904, 0.2576, 0.969, 0.8642, 0.9105, 0.7424, 0.969, 0.2576, 0.969, 0.1358, 0.9105, 0.8642, 0.9105, 0.1969, 0.9851, 0.1358, 0.9105, 0.2576, 0.969, 0.1969, 0.9851, 0.04476, 0.904, 0.1358, 0.9105, 0.1245, 0.6713, 0.8642, 0.9105, 0.1358, 0.9105, 0.1245, 0.6713, 0.8755, 0.6713, 0.8642, 0.9105, 0.1468, 0.3591, 0.8755, 0.6713, 0.1245, 0.6713, 0.1468, 0.3591, 0.8532, 0.3591, 0.8755, 0.6713, 0.03067, 0.6687, 0.1358, 0.9105, 0.04476, 0.904, 0.03067, 0.6687, 0.1245, 0.6713, 0.1358, 0.9105, 0.05846, 0.3613, 0.1245, 0.6713, 0.03067, 0.6687, 0.05846, 0.3613, 0.1468, 0.3591, 0.1245, 0.6713, 0.5, 0.9901, 0.7424, 0.969, 0.2576, 0.969, 0.7805, 0.01379, 0.7981, 0.08894, 0.2019, 0.08894, 0.2195, 0.01379, 0.7805, 0.01379, 0.2019, 0.08894, 0.8726, 0.09536, 0.7981, 0.08894, 0.7805, 0.01379, 0.2019, 0.08894, 0.7805, 0.01379, 0.2195, 0.01379, 0.2019, 0.08894, 0.7981, 0.08894, 0.7805, 0.01379, 0.1468, 0.3591, 0.7981, 0.08894, 0.2019, 0.08894, 0.1468, 0.3591, 0.8532, 0.3591, 0.7981, 0.08894, 0.1245, 0.6713, 0.8532, 0.3591, 0.1468, 0.3591, 0.1245, 0.6713, 0.8755, 0.6713, 0.8532, 0.3591, 0.1358, 0.9105, 0.8755, 0.6713, 0.1245, 0.6713, 0.1358, 0.9105, 0.8642, 0.9105, 0.8755, 0.6713, 0.2576, 0.969, 0.8642, 0.9105, 0.1358, 0.9105, 0.2576, 0.969, 0.7424, 0.969, 0.8642, 0.9105, 0.2019, 0.08894, 0.1274, 0.09536, 0.2195, 0.01379, 0.8532, 0.3591, 0.8726, 0.09536, 0.9415, 0.3613, 0.8532, 0.3591, 0.7981, 0.08894, 0.8726, 0.09536, 0.1468, 0.3591, 0.7981, 0.08894, 0.8532, 0.3591, 0.1468, 0.3591, 0.2019, 0.08894, 0.7981, 0.08894, 0.05846, 0.3613, 0.2019, 0.08894, 0.1468, 0.3591, 0.05846, 0.3613, 0.1274, 0.09536, 0.2019, 0.08894, 0.8755, 0.6713, 0.9552, 0.904, 0.8642, 0.9105, 0.8755, 0.6713, 0.9693, 0.6687, 0.9552, 0.904, 0.8532, 0.3591, 0.9693, 0.6687, 0.8755, 0.6713, 0.8532, 0.3591, 0.9415, 0.3613, 0.9693, 0.6687, 0.7424, 0.969, 0.9552, 0.904, 0.8031, 0.9851, 0.7424, 0.969, 0.8642, 0.9105, 0.9552, 0.904, 0.2576, 0.969, 0.8642, 0.9105, 0.7424, 0.969, 0.2576, 0.969, 0.1358, 0.9105, 0.8642, 0.9105, 0.1969, 0.9851, 0.1358, 0.9105, 0.2576, 0.969, 0.1969, 0.9851, 0.04476, 0.904, 0.1358, 0.9105, 0.1245, 0.6713, 0.8642, 0.9105, 0.1358, 0.9105, 0.1245, 0.6713, 0.8755, 0.6713, 0.8642, 0.9105, 0.1468, 0.3591, 0.8755, 0.6713, 0.1245, 0.6713, 0.1468, 0.3591, 0.8532, 0.3591, 0.8755, 0.6713, 0.03067, 0.6687, 0.1358, 0.9105, 0.04476, 0.904, 0.03067, 0.6687, 0.1245, 0.6713, 0.1358, 0.9105, 0.05846, 0.3613, 0.1245, 0.6713, 0.03067, 0.6687, 0.05846, 0.3613, 0.1468, 0.3591, 0.1245, 0.6713, 0.5, 0.9901, 0.7424, 0.969, 0.2576, 0.969, 0.7805, 0.01379, 0.7981, 0.08894, 0.2019, 0.08894, 0.2195, 0.01379, 0.7805, 0.01379, 0.2019, 0.08894, 0.7805, 0.01379, 0.7981, 0.08894, 0.8679, 0.09857, 0.2195, 0.01379, 0.7981, 0.08894, 0.2019, 0.08894, 0.2195, 0.01379, 0.7805, 0.01379, 0.7981, 0.08894, 0.2019, 0.08894, 0.7805, 0.01379, 0.2195, 0.01379, 0.2019, 0.08894, 0.7981, 0.08894, 0.7805, 0.01379, 0.1468, 0.3591, 0.7981, 0.08894, 0.2019, 0.08894, 0.1468, 0.3591, 0.8532, 0.3591, 0.7981, 0.08894, 0.1245, 0.6713, 0.8532, 0.3591, 0.1468, 0.3591, 0.1245, 0.6713, 0.8755, 0.6713, 0.8532, 0.3591, 0.1358, 0.9105, 0.8755, 0.6713, 0.1245, 0.6713, 0.1358, 0.9105, 0.8642, 0.9105, 0.8755, 0.6713, 0.2576, 0.969, 0.8642, 0.9105, 0.1358, 0.9105, 0.2576, 0.969, 0.7424, 0.969, 0.8642, 0.9105, 0.2195, 0.01379, 0.1321, 0.09857, 0.2019, 0.08894, 0.8532, 0.3591, 0.8679, 0.09857, 0.7981, 0.08894, 0.8532, 0.3591, 0.936, 0.3624, 0.8679, 0.09857, 0.8755, 0.6713, 0.936, 0.3624, 0.8532, 0.3591, 0.8755, 0.6713, 0.9635, 0.6673, 0.936, 0.3624, 0.8642, 0.9105, 0.9635, 0.6673, 0.8755, 0.6713, 0.8642, 0.9105, 0.9495, 0.9008, 0.9635, 0.6673, 0.7424, 0.969, 0.9495, 0.9008, 0.8642, 0.9105, 0.7424, 0.969, 0.7993, 0.9893, 0.9495, 0.9008, 0.06398, 0.3624, 0.2019, 0.08894, 0.1321, 0.09857, 0.06398, 0.3624, 0.1468, 0.3591, 0.2019, 0.08894, 0.03653, 0.6673, 0.1468, 0.3591, 0.06398, 0.3624, 0.03653, 0.6673, 0.1245, 0.6713, 0.1468, 0.3591, 0.05046, 0.9008, 0.1245, 0.6713, 0.03653, 0.6673, 0.05046, 0.9008, 0.1358, 0.9105, 0.1245, 0.6713, 0.2007, 0.9893, 0.1358, 0.9105, 0.05046, 0.9008, 0.2007, 0.9893, 0.2576, 0.969, 0.1358, 0.9105, 0.8532, 0.3591, 0.2019, 0.08894, 0.7981, 0.08894, 0.8532, 0.3591, 0.1468, 0.3591, 0.2019, 0.08894, 0.8755, 0.6713, 0.1468, 0.3591, 0.8532, 0.3591, 0.8755, 0.6713, 0.1245, 0.6713, 0.1468, 0.3591, 0.8642, 0.9105, 0.1245, 0.6713, 0.8755, 0.6713, 0.8642, 0.9105, 0.1358, 0.9105, 0.1245, 0.6713, 0.7424, 0.969, 0.1358, 0.9105, 0.8642, 0.9105, 0.7424, 0.969, 0.2576, 0.969, 0.1358, 0.9105, 0.2576, 0.969, 0.7424, 0.969, 0.5, 0.9901, 0.8679, 0.09857, 0.7981, 0.08894, 0.7805, 0.01379, 0.2019, 0.08894, 0.7805, 0.01379, 0.2195, 0.01379, 0.2019, 0.08894, 0.7981, 0.08894, 0.7805, 0.01379, 0.1468, 0.3591, 0.7981, 0.08894, 0.2019, 0.08894, 0.1468, 0.3591, 0.8532, 0.3591, 0.7981, 0.08894, 0.1245, 0.6713, 0.8532, 0.3591, 0.1468, 0.3591, 0.1245, 0.6713, 0.8755, 0.6713, 0.8532, 0.3591, 0.1358, 0.9105, 0.8755, 0.6713, 0.1245, 0.6713, 0.1358, 0.9105, 0.8642, 0.9105, 0.8755, 0.6713, 0.2576, 0.969, 0.8642, 0.9105, 0.1358, 0.9105, 0.2576, 0.969, 0.7424, 0.969, 0.8642, 0.9105, 0.2019, 0.08894, 0.1321, 0.09857, 0.2195, 0.01379, 0.936, 0.3624, 0.7981, 0.08894, 0.8679, 0.09857, 0.936, 0.3624, 0.8532, 0.3591, 0.7981, 0.08894, 0.9635, 0.6673, 0.8532, 0.3591, 0.936, 0.3624, 0.9635, 0.6673, 0.8755, 0.6713, 0.8532, 0.3591, 0.9495, 0.9008, 0.8755, 0.6713, 0.9635, 0.6673, 0.9495, 0.9008, 0.8642, 0.9105, 0.8755, 0.6713, 0.7993, 0.9893, 0.8642, 0.9105, 0.9495, 0.9008, 0.7993, 0.9893, 0.7424, 0.969, 0.8642, 0.9105, 0.8532, 0.3591, 0.2019, 0.08894, 0.7981, 0.08894, 0.8532, 0.3591, 0.1468, 0.3591, 0.2019, 0.08894, 0.8755, 0.6713, 0.1468, 0.3591, 0.8532, 0.3591, 0.8755, 0.6713, 0.1245, 0.6713, 0.1468, 0.3591, 0.8642, 0.9105, 0.1245, 0.6713, 0.8755, 0.6713, 0.8642, 0.9105, 0.1358, 0.9105, 0.1245, 0.6713, 0.7424, 0.969, 0.1358, 0.9105, 0.8642, 0.9105, 0.7424, 0.969, 0.2576, 0.969, 0.1358, 0.9105, 0.1468, 0.3591, 0.1321, 0.09857, 0.2019, 0.08894, 0.1468, 0.3591, 0.06398, 0.3624, 0.1321, 0.09857, 0.1245, 0.6713, 0.06398, 0.3624, 0.1468, 0.3591, 0.1245, 0.6713, 0.03653, 0.6673, 0.06398, 0.3624, 0.1358, 0.9105, 0.03653, 0.6673, 0.1245, 0.6713, 0.1358, 0.9105, 0.05046, 0.9008, 0.03653, 0.6673, 0.2576, 0.969, 0.05046, 0.9008, 0.1358, 0.9105, 0.2576, 0.969, 0.2007, 0.9893, 0.05046, 0.9008, 0.5, 0.9901, 0.7424, 0.969, 0.2576, 0.969, 0.7805, 0.01379, 0.7981, 0.08894, 0.2019, 0.08894, 0.2195, 0.01379, 0.7805, 0.01379, 0.2019, 0.08894, 0.7805, 0.01379, 0.7981, 0.08894, 0.8726, 0.09536, 0.2195, 0.01379, 0.7981, 0.08894, 0.2019, 0.08894, 0.2195, 0.01379, 0.7805, 0.01379, 0.7981, 0.08894, 0.2019, 0.08894, 0.7805, 0.01379, 0.2195, 0.01379, 0.2019, 0.08894, 0.7981, 0.08894, 0.7805, 0.01379, 0.1468, 0.3591, 0.7981, 0.08894, 0.2019, 0.08894, 0.1468, 0.3591, 0.8532, 0.3591, 0.7981, 0.08894, 0.1245, 0.6713, 0.8532, 0.3591, 0.1468, 0.3591, 0.1245, 0.6713, 0.8755, 0.6713, 0.8532, 0.3591, 0.1358, 0.9105, 0.8755, 0.6713, 0.1245, 0.6713, 0.1358, 0.9105, 0.8642, 0.9105, 0.8755, 0.6713, 0.2576, 0.969, 0.8642, 0.9105, 0.1358, 0.9105, 0.2576, 0.969, 0.7424, 0.969, 0.8642, 0.9105, 0.2195, 0.01379, 0.1274, 0.09536, 0.2019, 0.08894, 0.8532, 0.3591, 0.8726, 0.09536, 0.7981, 0.08894, 0.8532, 0.3591, 0.9415, 0.3613, 0.8726, 0.09536, 0.8755, 0.6713, 0.9415, 0.3613, 0.8532, 0.3591, 0.8755, 0.6713, 0.9693, 0.6687, 0.9415, 0.3613, 0.8642, 0.9105, 0.9693, 0.6687, 0.8755, 0.6713, 0.8642, 0.9105, 0.9552, 0.904, 0.9693, 0.6687, 0.7424, 0.969, 0.9552, 0.904, 0.8642, 0.9105, 0.7424, 0.969, 0.8031, 0.9851, 0.9552, 0.904, 0.05846, 0.3613, 0.2019, 0.08894, 0.1274, 0.09536, 0.05846, 0.3613, 0.1468, 0.3591, 0.2019, 0.08894, 0.03067, 0.6687, 0.1468, 0.3591, 0.05846, 0.3613, 0.03067, 0.6687, 0.1245, 0.6713, 0.1468, 0.3591, 0.04476, 0.904, 0.1245, 0.6713, 0.03067, 0.6687, 0.04476, 0.904, 0.1358, 0.9105, 0.1245, 0.6713, 0.1969, 0.9851, 0.1358, 0.9105, 0.04476, 0.904, 0.1969, 0.9851, 0.2576, 0.969, 0.1358, 0.9105, 0.8532, 0.3591, 0.2019, 0.08894, 0.7981, 0.08894, 0.8532, 0.3591, 0.1468, 0.3591, 0.2019, 0.08894, 0.8755, 0.6713, 0.1468, 0.3591, 0.8532, 0.3591, 0.8755, 0.6713, 0.1245, 0.6713, 0.1468, 0.3591, 0.8642, 0.9105, 0.1245, 0.6713, 0.8755, 0.6713, 0.8642, 0.9105, 0.1358, 0.9105, 0.1245, 0.6713, 0.7424, 0.969, 0.1358, 0.9105, 0.8642, 0.9105, 0.7424, 0.969, 0.2576, 0.969, 0.1358, 0.9105, 0.2576, 0.969, 0.7424, 0.969, 0.5, 0.9901, 0.7805, 0.01379, 0.7981, 0.08894, 0.8679, 0.09857, 0.2195, 0.01379, 0.7981, 0.08894, 0.2019, 0.08894, 0.2195, 0.01379, 0.7805, 0.01379, 0.7981, 0.08894, 0.2019, 0.08894, 0.7805, 0.01379, 0.2195, 0.01379, 0.2019, 0.08894, 0.7981, 0.08894, 0.7805, 0.01379, 0.1468, 0.3591, 0.7981, 0.08894, 0.2019, 0.08894, 0.1468, 0.3591, 0.8532, 0.3591, 0.7981, 0.08894, 0.1245, 0.6713, 0.8532, 0.3591, 0.1468, 0.3591, 0.1245, 0.6713, 0.8755, 0.6713, 0.8532, 0.3591, 0.1358, 0.9105, 0.8755, 0.6713, 0.1245, 0.6713, 0.1358, 0.9105, 0.8642, 0.9105, 0.8755, 0.6713, 0.2576, 0.969, 0.8642, 0.9105, 0.1358, 0.9105, 0.2576, 0.969, 0.7424, 0.969, 0.8642, 0.9105, 0.2195, 0.01379, 0.1321, 0.09857, 0.2019, 0.08894, 0.8532, 0.3591, 0.8679, 0.09857, 0.7981, 0.08894, 0.8532, 0.3591, 0.936, 0.3624, 0.8679, 0.09857, 0.8755, 0.6713, 0.936, 0.3624, 0.8532, 0.3591, 0.8755, 0.6713, 0.9635, 0.6673, 0.936, 0.3624, 0.8642, 0.9105, 0.9635, 0.6673, 0.8755, 0.6713, 0.8642, 0.9105, 0.9495, 0.9008, 0.9635, 0.6673, 0.7424, 0.969, 0.9495, 0.9008, 0.8642, 0.9105, 0.7424, 0.969, 0.7993, 0.9893, 0.9495, 0.9008, 0.06398, 0.3624, 0.2019, 0.08894, 0.1321, 0.09857, 0.06398, 0.3624, 0.1468, 0.3591, 0.2019, 0.08894, 0.03653, 0.6673, 0.1468, 0.3591, 0.06398, 0.3624, 0.03653, 0.6673, 0.1245, 0.6713, 0.1468, 0.3591, 0.05046, 0.9008, 0.1245, 0.6713, 0.03653, 0.6673, 0.05046, 0.9008, 0.1358, 0.9105, 0.1245, 0.6713, 0.2007, 0.9893, 0.1358, 0.9105, 0.05046, 0.9008, 0.2007, 0.9893, 0.2576, 0.969, 0.1358, 0.9105, 0.8532, 0.3591, 0.2019, 0.08894, 0.7981, 0.08894, 0.8532, 0.3591, 0.1468, 0.3591, 0.2019, 0.08894, 0.8755, 0.6713, 0.1468, 0.3591, 0.8532, 0.3591, 0.8755, 0.6713, 0.1245, 0.6713, 0.1468, 0.3591, 0.8642, 0.9105, 0.1245, 0.6713, 0.8755, 0.6713, 0.8642, 0.9105, 0.1358, 0.9105, 0.1245, 0.6713, 0.7424, 0.969, 0.1358, 0.9105, 0.8642, 0.9105, 0.7424, 0.969, 0.2576, 0.969, 0.1358, 0.9105, 0.2576, 0.969, 0.7424, 0.969, 0.5, 0.9901, 0.5, 0.9901, 0.7424, 0.969, 0.7993, 0.9893, 0.5, 0.9901, 0.2576, 0.969, 0.7424, 0.969, 0.2007, 0.9893, 0.2576, 0.969, 0.5, 0.9901, 0.7424, 0.969, 0.5, 0.9901, 0.8031, 0.9851, 0.7424, 0.969, 0.2576, 0.969, 0.5, 0.9901, 0.1969, 0.9851, 0.5, 0.9901, 0.2576, 0.969, 0.5, 0.9901, 0.7424, 0.969, 0.8031, 0.9851, 0.5, 0.9901, 0.2576, 0.969, 0.7424, 0.969, 0.1969, 0.9851, 0.2576, 0.969, 0.5, 0.9901, 0.5, 0.9901, 0.7424, 0.969, 0.8031, 0.9851, 0.5, 0.9901, 0.2576, 0.969, 0.7424, 0.969, 0.1969, 0.9851, 0.2576, 0.969, 0.5, 0.9901, 0.7424, 0.969, 0.5, 0.9901, 0.7993, 0.9893, 0.7424, 0.969, 0.2576, 0.969, 0.5, 0.9901, 0.2007, 0.9893, 0.5, 0.9901, 0.2576, 0.969, 0.5, 0.9901, 0.7424, 0.969, 0.7993, 0.9893, 0.5, 0.9901, 0.2576, 0.969, 0.7424, 0.969, 0.2007, 0.9893, 0.2576, 0.969, 0.5, 0.9901, 0.7424, 0.969, 0.5, 0.9901, 0.8031, 0.9851, 0.7424, 0.969, 0.2576, 0.969, 0.5, 0.9901, 0.1969, 0.9851, 0.5, 0.9901, 0.2576, 0.969, 0.7424, 0.969, 0.5, 0.9901, 0.7993, 0.9893, 0.7424, 0.969, 0.2576, 0.969, 0.5, 0.9901, 0.2007, 0.9893, 0.5, 0.9901, 0.2576, 0.969, 0.3003, 0.2618, 0.429, 0.1895, 0.3227, 0.2303, 0.3003, 0.2618, 0.4666, 0.1978, 0.429, 0.1895, 0.2766, 0.3271, 0.4666, 0.1978, 0.3003, 0.2618, 0.2766, 0.3271, 0.4998, 0.2412, 0.4666, 0.1978, 0.5585, 0.4027, 0.6158, 0.4896, 0.6416, 0.4797, 0.5585, 0.4027, 0.5479, 0.4266, 0.6158, 0.4896, 0.4411, 0.4027, 0.5479, 0.4266, 0.5585, 0.4027, 0.4411, 0.4027, 0.4518, 0.4266, 0.5479, 0.4266, 0.3581, 0.4797, 0.4518, 0.4266, 0.4411, 0.4027, 0.3581, 0.4797, 0.3838, 0.4896, 0.4518, 0.4266, 0.3581, 0.5887, 0.3838, 0.4896, 0.3581, 0.4797, 0.3581, 0.5887, 0.3838, 0.5788, 0.3838, 0.4896, 0.4411, 0.6658, 0.3838, 0.5788, 0.3581, 0.5887, 0.4411, 0.6658, 0.4518, 0.6419, 0.3838, 0.5788, 0.5585, 0.6658, 0.4518, 0.6419, 0.4411, 0.6658, 0.5585, 0.6658, 0.5479, 0.6419, 0.4518, 0.6419, 0.6416, 0.5887, 0.5479, 0.6419, 0.5585, 0.6658, 0.6416, 0.5887, 0.6158, 0.5788, 0.5479, 0.6419, 0.6416, 0.4797, 0.6158, 0.5788, 0.6416, 0.5887, 0.6416, 0.4797, 0.6158, 0.4896, 0.6158, 0.5788, 0.5331, 0.1978, 0.677, 0.2303, 0.5707, 0.1895, 0.5331, 0.1978, 0.6994, 0.2618, 0.677, 0.2303, 0.4998, 0.2412, 0.6994, 0.2618, 0.5331, 0.1978, 0.4998, 0.2412, 0.7231, 0.3271, 0.6994, 0.2618, 0.4998, 0.2412, 0.5331, 0.1978, 0.4666, 0.1978, 0.1357, 0.6164, 0.1621, 0.4409, 0.1621, 0.6276, 0.1357, 0.6164, 0.1357, 0.452, 0.1621, 0.4409, 0.1649, 0.6268, 0.1357, 0.452, 0.1357, 0.6164, 0.1649, 0.6268, 0.1649, 0.4416, 0.1357, 0.452, 0.2303, 0.6378, 0.1649, 0.4416, 0.1649, 0.6268, 0.2303, 0.6378, 0.2303, 0.4306, 0.1649, 0.4416, 0.3581, 0.5887, 0.2303, 0.4306, 0.2303, 0.6378, 0.3581, 0.5887, 0.3581, 0.4797, 0.2303, 0.4306, 0.864, 0.452, 0.8375, 0.6276, 0.8375, 0.4409, 0.864, 0.452, 0.864, 0.6164, 0.8375, 0.6276, 0.8348, 0.4416, 0.864, 0.6164, 0.864, 0.452, 0.8348, 0.4416, 0.8348, 0.6268, 0.864, 0.6164, 0.7693, 0.4306, 0.8348, 0.6268, 0.8348, 0.4416, 0.7693, 0.4306, 0.7693, 0.6378, 0.8348, 0.6268, 0.6416, 0.4797, 0.7693, 0.6378, 0.7693, 0.4306, 0.6416, 0.4797, 0.6416, 0.5887, 0.7693, 0.6378, 0.3992, 0.8476, 0.5884, 0.8721, 0.4113, 0.8721, 0.3992, 0.8476, 0.6004, 0.8476, 0.5884, 0.8721, 0.2602, 0.6263, 0.6004, 0.8476, 0.3992, 0.8476, 0.2602, 0.6263, 0.7395, 0.6263, 0.6004, 0.8476, 0.2602, 0.4421, 0.7395, 0.6263, 0.2602, 0.6263, 0.2602, 0.4421, 0.7395, 0.4421, 0.7395, 0.6263, 0.5884, 0.8721, 0.4001, 0.845, 0.4113, 0.8721, 0.5884, 0.8721, 0.5996, 0.845, 0.4001, 0.845, 0.677, 0.8381, 0.5996, 0.845, 0.5884, 0.8721, 0.677, 0.8381, 0.6994, 0.8067, 0.5996, 0.845, 0.5996, 0.845, 0.3882, 0.7843, 0.4001, 0.845, 0.5996, 0.845, 0.6114, 0.7843, 0.3882, 0.7843, 0.6994, 0.8067, 0.6114, 0.7843, 0.5996, 0.845, 0.6994, 0.8067, 0.7231, 0.7414, 0.6114, 0.7843, 0.5585, 0.6658, 0.4411, 0.6658, 0.3882, 0.7843, 0.6114, 0.7843, 0.5585, 0.6658, 0.3882, 0.7843, 0.8375, 0.6276, 0.7395, 0.6263, 0.7395, 0.4421, 0.8375, 0.4409, 0.8375, 0.6276, 0.7395, 0.4421, 0.2602, 0.6263, 0.1621, 0.6276, 0.1621, 0.4409, 0.2602, 0.4421, 0.2602, 0.6263, 0.1621, 0.4409, 0.2512, 0.7649, 0.03108, 0.8536, 0.1724, 0.6986, 0.2512, 0.7649, 0.09333, 0.9114, 0.03108, 0.8536, 0.3227, 0.8381, 0.09333, 0.9114, 0.2512, 0.7649, 0.3227, 0.8381, 0.1556, 0.9692, 0.09333, 0.9114, 0.2512, 0.3035, 0.1556, 0.09925, 0.3227, 0.2303, 0.2512, 0.3035, 0.09333, 0.157, 0.1556, 0.09925, 0.1724, 0.3698, 0.09333, 0.157, 0.2512, 0.3035, 0.1724, 0.3698, 0.03108, 0.2148, 0.09333, 0.157, 0.7485, 0.3035, 0.9686, 0.2148, 0.8273, 0.3698, 0.7485, 0.3035, 0.9063, 0.157, 0.9686, 0.2148, 0.677, 0.2303, 0.9063, 0.157, 0.7485, 0.3035, 0.677, 0.2303, 0.8441, 0.09925, 0.9063, 0.157, 0.4001, 0.845, 0.3227, 0.8381, 0.4113, 0.8721, 0.4001, 0.845, 0.3003, 0.8067, 0.3227, 0.8381, 0.3882, 0.7843, 0.3003, 0.8067, 0.4001, 0.845, 0.3882, 0.7843, 0.2766, 0.7414, 0.3003, 0.8067, 0.1724, 0.6986, 0.2062, 0.7194, 0.1649, 0.6268, 0.1357, 0.6164, 0.1724, 0.6986, 0.1649, 0.6268, 0.8273, 0.3698, 0.7934, 0.349, 0.8348, 0.4416, 0.864, 0.452, 0.8273, 0.3698, 0.8348, 0.4416, 0.7934, 0.7194, 0.8273, 0.6986, 0.864, 0.6164, 0.8348, 0.6268, 0.7934, 0.7194, 0.864, 0.6164, 0.2062, 0.349, 0.1724, 0.3698, 0.1357, 0.452, 0.1649, 0.4416, 0.2062, 0.349, 0.1357, 0.452, 0.4645, 0.1773, 0.5355, 0.1773, 0.5, 0.03235, 0.7485, 0.7649, 0.8441, 0.9692, 0.677, 0.8381, 0.7485, 0.7649, 0.9063, 0.9114, 0.8441, 0.9692, 0.8273, 0.6986, 0.9063, 0.9114, 0.7485, 0.7649, 0.8273, 0.6986, 0.9686, 0.8536, 0.9063, 0.9114, 0.4998, 0.1951, 0.5629, 0.062, 0.5707, 0.1895, 0.4998, 0.1951, 0.4998, 0.062, 0.5629, 0.062, 0.429, 0.1895, 0.4998, 0.062, 0.4998, 0.1951, 0.429, 0.1895, 0.4368, 0.062, 0.4998, 0.062, 0.7934, 0.7194, 1.0, 0.8768, 0.8493, 0.7114, 0.7934, 0.7194, 0.7231, 0.7414, 1.0, 0.8768, 0.7693, 0.6378, 0.7231, 0.7414, 0.7934, 0.7194, 0.7693, 0.6378, 0.6416, 0.5887, 0.7231, 0.7414, 0.5585, 0.6658, 0.7231, 0.7414, 0.6416, 0.5887, 0.5585, 0.6658, 0.6114, 0.7843, 0.7231, 0.7414, 0.7934, 0.7194, 0.8348, 0.6268, 0.7693, 0.6378, 0.7231, 0.7414, 0.9063, 0.9114, 1.0, 0.8768, 0.7231, 0.7414, 0.8441, 0.9692, 0.9063, 0.9114, 0.6994, 0.8067, 0.8441, 0.9692, 0.7231, 0.7414, 0.6994, 0.8067, 0.677, 0.8381, 0.8441, 0.9692, 0.1556, 0.9692, 0.2619, 0.757, 0.0664, 0.9384, 0.1556, 0.9692, 0.3003, 0.8067, 0.2619, 0.757, 0.3227, 0.8381, 0.3003, 0.8067, 0.1556, 0.9692, 0.7128, 0.2454, 0.8441, 0.09925, 0.677, 0.2303, 0.7128, 0.2454, 0.7231, 0.3271, 0.8441, 0.09925, 0.9063, 0.157, 0.8441, 0.09925, 0.7231, 0.3271, 0.9063, 0.157, 0.9386, 0.1271, 0.8441, 0.09925, 0.9686, 0.2148, 0.9386, 0.1271, 0.9063, 0.157, 0.9686, 0.2148, 0.9063, 0.157, 0.9386, 0.1271, 0.8441, 0.09925, 0.9386, 0.1271, 0.9063, 0.157, 0.7231, 0.3271, 0.9686, 0.2148, 0.9063, 0.157, 0.7231, 0.3271, 0.7934, 0.349, 0.9686, 0.2148, 0.7693, 0.4306, 0.7934, 0.349, 0.7231, 0.3271, 0.7693, 0.4306, 0.8348, 0.4416, 0.7934, 0.349, 0.7934, 0.349, 0.8273, 0.3698, 0.9686, 0.2148, 0.7231, 0.3271, 0.6416, 0.4797, 0.7693, 0.4306, 0.7231, 0.3271, 0.5585, 0.4027, 0.6416, 0.4797, 0.4998, 0.2412, 0.5585, 0.4027, 0.7231, 0.3271, 0.4998, 0.2412, 0.4411, 0.4027, 0.5585, 0.4027, 0.2766, 0.3271, 0.4411, 0.4027, 0.4998, 0.2412, 0.2766, 0.3271, 0.3581, 0.4797, 0.4411, 0.4027, 0.2303, 0.4306, 0.3581, 0.4797, 0.2766, 0.3271, 0.2766, 0.3271, 0.2062, 0.349, 0.2303, 0.4306, 0.03108, 0.2148, 0.2062, 0.349, 0.2766, 0.3271, 0.03108, 0.2148, 0.1724, 0.3698, 0.2062, 0.349, 0.2062, 0.349, 0.1649, 0.4416, 0.2303, 0.4306, 0.03108, 0.8536, 0.2062, 0.7194, 0.1724, 0.6986, 0.03108, 0.8536, 0.2766, 0.7414, 0.2062, 0.7194, 0.0664, 0.9384, 0.2766, 0.7414, 0.03108, 0.8536, 0.1556, 0.09925, 0.3003, 0.2618, 0.3227, 0.2303, 0.1556, 0.09925, 0.2766, 0.3271, 0.3003, 0.2618, 0.09333, 0.157, 0.2766, 0.3271, 0.1556, 0.09925, 0.09333, 0.157, 0.03108, 0.2148, 0.2766, 0.3271, 0.06104, 0.1271, 0.03108, 0.2148, 0.09333, 0.157, 0.06104, 0.1271, 0.09333, 0.157, 0.03108, 0.2148, 0.1556, 0.09925, 0.09333, 0.157, 0.06104, 0.1271, 0.06104, 0.1271, 0.09333, 0.157, 0.1556, 0.09925, 0.5629, 0.062, 0.5331, 0.1978, 0.5707, 0.1895, 0.5629, 0.062, 0.4998, 0.062, 0.5331, 0.1978, 0.4998, 0.03166, 0.4998, 0.062, 0.5629, 0.062, 0.4998, 0.03166, 0.4368, 0.062, 0.4998, 0.062, 0.4998, 0.062, 0.4368, 0.062, 0.4998, 0.03166, 0.4998, 0.03166, 0.5629, 0.062, 0.4998, 0.062, 0.4368, 0.062, 0.4666, 0.1978, 0.4998, 0.062, 0.4368, 0.062, 0.429, 0.1895, 0.4666, 0.1978, 0.4411, 0.6658, 0.2766, 0.7414, 0.3882, 0.7843, 0.4411, 0.6658, 0.3581, 0.5887, 0.2766, 0.7414, 0.2303, 0.6378, 0.2766, 0.7414, 0.3581, 0.5887, 0.2303, 0.6378, 0.2062, 0.7194, 0.2766, 0.7414, 0.1649, 0.6268, 0.2062, 0.7194, 0.2303, 0.6378, 0.6004, 0.8476, 0.677, 0.8381, 0.5884, 0.8721, 0.6004, 0.8476, 0.7485, 0.7649, 0.677, 0.8381, 0.7395, 0.6263, 0.7485, 0.7649, 0.6004, 0.8476, 0.7395, 0.6263, 0.8375, 0.6276, 0.7485, 0.7649, 0.8273, 0.6986, 0.7485, 0.7649, 0.8375, 0.6276, 0.8375, 0.6276, 0.864, 0.6164, 0.8273, 0.6986, 0.3227, 0.8381, 0.3992, 0.8476, 0.4113, 0.8721, 0.3227, 0.8381, 0.2512, 0.7649, 0.3992, 0.8476, 0.2602, 0.6263, 0.3992, 0.8476, 0.2512, 0.7649, 0.2512, 0.7649, 0.1621, 0.6276, 0.2602, 0.6263, 0.1724, 0.6986, 0.1621, 0.6276, 0.2512, 0.7649, 0.1724, 0.6986, 0.1357, 0.6164, 0.1621, 0.6276, 0.8375, 0.4409, 0.8273, 0.3698, 0.864, 0.452, 0.8375, 0.4409, 0.7485, 0.3035, 0.8273, 0.3698, 0.7395, 0.4421, 0.7485, 0.3035, 0.8375, 0.4409, 0.7395, 0.4421, 0.4998, 0.1951, 0.7485, 0.3035, 0.2602, 0.4421, 0.4998, 0.1951, 0.7395, 0.4421, 0.2602, 0.4421, 0.2512, 0.3035, 0.4998, 0.1951, 0.1621, 0.4409, 0.2512, 0.3035, 0.2602, 0.4421, 0.1621, 0.4409, 0.1724, 0.3698, 0.2512, 0.3035, 0.1357, 0.452, 0.1724, 0.3698, 0.1621, 0.4409, 0.3227, 0.2303, 0.4998, 0.1951, 0.2512, 0.3035, 0.3227, 0.2303, 0.429, 0.1895, 0.4998, 0.1951, 0.4998, 0.1951, 0.677, 0.2303, 0.7485, 0.3035, 0.4998, 0.1951, 0.5707, 0.1895, 0.677, 0.2303, 0.9386, 0.9414, 0.9063, 0.9114, 0.8441, 0.9692, 0.9386, 0.9414, 0.9686, 0.8536, 0.9063, 0.9114, 0.9063, 0.9114, 0.9686, 0.8536, 0.9386, 0.9414, 0.9386, 0.9414, 0.8441, 0.9692, 0.9063, 0.9114, 0.06104, 0.9414, 0.09333, 0.9114, 0.03108, 0.8536, 0.06104, 0.9414, 0.1556, 0.9692, 0.09333, 0.9114, 0.09333, 0.9114, 0.1556, 0.9692, 0.06104, 0.9414, 0.06104, 0.9414, 0.03108, 0.8536, 0.09333, 0.9114, 0.2983, 0.9804, 0.01297, 0.3078, 0.01297, 0.7018, 0.2983, 0.9804, 0.2983, 0.0292, 0.01297, 0.3078, 0.7017, 0.9804, 0.2983, 0.0292, 0.2983, 0.9804, 0.7017, 0.9804, 0.7017, 0.0292, 0.2983, 0.0292, 0.987, 0.7018, 0.7017, 0.0292, 0.7017, 0.9804, 0.987, 0.7018, 0.987, 0.3078, 0.7017, 0.0292, 0.2845, 0.8988, 0.2978, 0.9657, 0.4813, 0.9472, 0.2845, 0.8988, 0.02501, 0.8985, 0.2978, 0.9657, 0.4814, 0.8507, 0.02501, 0.8985, 0.2845, 0.8988, 0.4814, 0.8507, 0.2979, 0.8319, 0.02501, 0.8985, 0.9565, 0.8312, 0.2979, 0.8319, 0.4814, 0.8507, 0.9565, 0.8312, 0.9566, 0.8048, 0.2979, 0.8319, 0.4785, 0.8507, 0.9566, 0.8048, 0.9565, 0.8312, 0.4785, 0.8507, 0.3027, 0.8319, 0.9566, 0.8048, 0.2847, 0.8988, 0.3027, 0.8319, 0.4785, 0.8507, 0.2847, 0.8988, 0.02856, 0.8985, 0.3027, 0.8319, 0.4784, 0.9472, 0.02856, 0.8985, 0.2847, 0.8988, 0.4784, 0.9472, 0.3026, 0.9657, 0.02856, 0.8985, 0.9564, 0.9677, 0.3026, 0.9657, 0.4784, 0.9472, 0.9564, 0.9677, 0.9564, 0.994, 0.3026, 0.9657, 0.4813, 0.9472, 0.9564, 0.994, 0.9564, 0.9677, 0.4813, 0.9472, 0.2978, 0.9657, 0.9564, 0.994, 0.3097, 0.9, 0.9815, 0.9007, 0.5034, 0.9485, 0.3097, 0.9, 0.5035, 0.852, 0.9815, 0.9007, 0.9565, 0.8312, 0.9565, 0.8994, 0.4785, 0.8507, 0.9565, 0.8312, 0.4814, 0.8507, 0.9565, 0.8994, 0.2845, 0.8988, 0.9565, 0.8994, 0.4814, 0.8507, 0.2845, 0.8988, 0.4813, 0.9472, 0.9565, 0.8994, 0.9564, 0.9677, 0.9565, 0.8994, 0.4813, 0.9472, 0.9564, 0.9677, 0.4784, 0.9472, 0.9565, 0.8994, 0.5349, 0.1568, 0.2093, 0.05223, 0.1543, 0.05223, 0.5349, 0.1568, 0.7476, 0.1568, 0.2093, 0.05223, 0.6565, 0.3211, 0.7476, 0.1568, 0.5349, 0.1568, 0.6565, 0.3211, 0.9196, 0.3211, 0.7476, 0.1568, 0.681, 0.5182, 0.9196, 0.3211, 0.6565, 0.3211, 0.681, 0.5182, 0.9542, 0.5182, 0.9196, 0.3211, 0.6497, 0.6285, 0.9542, 0.5182, 0.681, 0.5182, 0.6497, 0.6285, 0.91, 0.6285, 0.9542, 0.5182, 0.6077, 0.7381, 0.91, 0.6285, 0.6497, 0.6285, 0.6077, 0.7381, 0.8505, 0.7381, 0.91, 0.6285, 0.6511, 0.8328, 0.8505, 0.7381, 0.6077, 0.7381, 0.6511, 0.8328, 0.9119, 0.8328, 0.8505, 0.7381, 0.686, 0.8816, 0.9119, 0.8328, 0.6511, 0.8328, 0.686, 0.8816, 0.9613, 0.8816, 0.9119, 0.8328, 0.686, 0.9662, 0.9613, 0.8816, 0.686, 0.8816, 0.686, 0.9662, 0.9613, 0.9662, 0.9613, 0.8816, 0.02145, 0.1568, 0.1543, 0.05223, 0.02145, 0.05223, 0.02145, 0.1568, 0.5349, 0.1568, 0.1543, 0.05223, 0.02145, 0.3211, 0.5349, 0.1568, 0.02145, 0.1568, 0.02145, 0.3211, 0.6565, 0.3211, 0.5349, 0.1568, 0.02145, 0.5182, 0.6565, 0.3211, 0.02145, 0.3211, 0.02145, 0.5182, 0.681, 0.5182, 0.6565, 0.3211, 0.02145, 0.6285, 0.681, 0.5182, 0.02145, 0.5182, 0.02145, 0.6285, 0.6497, 0.6285, 0.681, 0.5182, 0.02145, 0.7381, 0.6497, 0.6285, 0.02145, 0.6285, 0.02145, 0.7381, 0.6077, 0.7381, 0.6497, 0.6285, 0.02145, 0.8328, 0.6077, 0.7381, 0.02145, 0.7381, 0.02145, 0.8328, 0.6511, 0.8328, 0.6077, 0.7381, 0.02145, 0.8816, 0.6511, 0.8328, 0.02145, 0.8328, 0.02145, 0.8816, 0.686, 0.8816, 0.6511, 0.8328, 0.02145, 0.9662, 0.686, 0.8816, 0.02145, 0.8816, 0.02145, 0.9662, 0.686, 0.9662, 0.686, 0.8816, 0.5249, 0.1568, 0.02145, 0.05223, 0.1467, 0.05223, 0.5249, 0.1568, 0.02145, 0.1568, 0.02145, 0.05223, 0.6614, 0.3211, 0.02145, 0.1568, 0.5249, 0.1568, 0.6614, 0.3211, 0.02145, 0.3211, 0.02145, 0.1568, 0.6825, 0.5182, 0.02145, 0.3211, 0.6614, 0.3211, 0.6825, 0.5182, 0.02145, 0.5182, 0.02145, 0.3211, 0.653, 0.6285, 0.02145, 0.5182, 0.6825, 0.5182, 0.653, 0.6285, 0.02145, 0.6285, 0.02145, 0.5182, 0.6039, 0.7381, 0.02145, 0.6285, 0.653, 0.6285, 0.6039, 0.7381, 0.02145, 0.7381, 0.02145, 0.6285, 0.6517, 0.8328, 0.02145, 0.7381, 0.6039, 0.7381, 0.6517, 0.8328, 0.02145, 0.8328, 0.02145, 0.7381, 0.6926, 0.8816, 0.02145, 0.8328, 0.6517, 0.8328, 0.6926, 0.8816, 0.02145, 0.8816, 0.02145, 0.8328, 0.6926, 0.9662, 0.02145, 0.8816, 0.6926, 0.8816, 0.6926, 0.9662, 0.02145, 0.9662, 0.02145, 0.8816, 0.7524, 0.1568, 0.1467, 0.05223, 0.2131, 0.05223, 0.7524, 0.1568, 0.5249, 0.1568, 0.1467, 0.05223, 0.9144, 0.3211, 0.5249, 0.1568, 0.7524, 0.1568, 0.9144, 0.3211, 0.6614, 0.3211, 0.5249, 0.1568, 0.9557, 0.5182, 0.6614, 0.3211, 0.9144, 0.3211, 0.9557, 0.5182, 0.6825, 0.5182, 0.6614, 0.3211, 0.9088, 0.6285, 0.6825, 0.5182, 0.9557, 0.5182, 0.9088, 0.6285, 0.653, 0.6285, 0.6825, 0.5182, 0.8468, 0.7381, 0.653, 0.6285, 0.9088, 0.6285, 0.8468, 0.7381, 0.6039, 0.7381, 0.653, 0.6285, 0.9069, 0.8328, 0.6039, 0.7381, 0.8468, 0.7381, 0.9069, 0.8328, 0.6517, 0.8328, 0.6039, 0.7381, 0.9638, 0.8816, 0.6517, 0.8328, 0.9069, 0.8328, 0.9638, 0.8816, 0.6926, 0.8816, 0.6517, 0.8328, 0.9638, 0.9662, 0.6926, 0.8816, 0.9638, 0.8816, 0.9638, 0.9662, 0.6926, 0.9662, 0.6926, 0.8816, 0.7768, 0.2209, 0.9392, 0.5, 0.8106, 0.1869, 0.7768, 0.2209, 0.8915, 0.5, 0.9392, 0.5, 0.7164, 0.2818, 0.8915, 0.5, 0.7768, 0.2209, 0.7164, 0.2818, 0.806, 0.5, 0.8915, 0.5, 0.6865, 0.312, 0.806, 0.5, 0.7164, 0.2818, 0.6865, 0.312, 0.7637, 0.5, 0.806, 0.5, 0.5, 0.1053, 0.8106, 0.1869, 0.5, 0.05714, 0.5, 0.1053, 0.7768, 0.2209, 0.8106, 0.1869, 0.5, 0.1915, 0.7768, 0.2209, 0.5, 0.1053, 0.5, 0.1915, 0.7164, 0.2818, 0.7768, 0.2209, 0.5, 0.2341, 0.7164, 0.2818, 0.5, 0.1915, 0.5, 0.2341, 0.6865, 0.312, 0.7164, 0.2818, 0.2232, 0.2209, 0.5, 0.05714, 0.1894, 0.1869, 0.2232, 0.2209, 0.5, 0.1053, 0.5, 0.05714, 0.2836, 0.2818, 0.5, 0.1053, 0.2232, 0.2209, 0.2836, 0.2818, 0.5, 0.1915, 0.5, 0.1053, 0.3135, 0.312, 0.5, 0.1915, 0.2836, 0.2818, 0.3135, 0.312, 0.5, 0.2341, 0.5, 0.1915, 0.1085, 0.5, 0.1894, 0.1869, 0.0608, 0.5, 0.1085, 0.5, 0.2232, 0.2209, 0.1894, 0.1869, 0.194, 0.5, 0.2232, 0.2209, 0.1085, 0.5, 0.194, 0.5, 0.2836, 0.2818, 0.2232, 0.2209, 0.2363, 0.5, 0.2836, 0.2818, 0.194, 0.5, 0.2363, 0.5, 0.3135, 0.312, 0.2836, 0.2818, 0.2232, 0.7791, 0.0608, 0.5, 0.1894, 0.8131, 0.2232, 0.7791, 0.1085, 0.5, 0.0608, 0.5, 0.2836, 0.7182, 0.1085, 0.5, 0.2232, 0.7791, 0.2836, 0.7182, 0.194, 0.5, 0.1085, 0.5, 0.3135, 0.688, 0.194, 0.5, 0.2836, 0.7182, 0.3135, 0.688, 0.2363, 0.5, 0.194, 0.5, 0.5, 0.8947, 0.1894, 0.8131, 0.5, 0.9429, 0.5, 0.8947, 0.2232, 0.7791, 0.1894, 0.8131, 0.5, 0.8085, 0.2232, 0.7791, 0.5, 0.8947, 0.5, 0.8085, 0.2836, 0.7182, 0.2232, 0.7791, 0.5, 0.7659, 0.2836, 0.7182, 0.5, 0.8085, 0.5, 0.7659, 0.3135, 0.688, 0.2836, 0.7182, 0.7768, 0.7791, 0.5, 0.9429, 0.8106, 0.8131, 0.7768, 0.7791, 0.5, 0.8947, 0.5, 0.9429, 0.7164, 0.7182, 0.5, 0.8947, 0.7768, 0.7791, 0.7164, 0.7182, 0.5, 0.8085, 0.5, 0.8947, 0.6865, 0.688, 0.5, 0.8085, 0.7164, 0.7182, 0.6865, 0.688, 0.5, 0.7659, 0.5, 0.8085, 0.8915, 0.5, 0.8106, 0.8131, 0.9392, 0.5, 0.8915, 0.5, 0.7768, 0.7791, 0.8106, 0.8131, 0.806, 0.5, 0.7768, 0.7791, 0.8915, 0.5, 0.806, 0.5, 0.7164, 0.7182, 0.7768, 0.7791, 0.7637, 0.5, 0.7164, 0.7182, 0.806, 0.5, 0.7637, 0.5, 0.6865, 0.688, 0.7164, 0.7182, 0.5, 0.09522, 0.4327, 0.001228, 0.5, 0.001228, 0.5, 0.09522, 0.2377, 0.09522, 0.4327, 0.001228, 0.5, 0.2978, 0.2377, 0.09522, 0.5, 0.09522, 0.5, 0.2978, 0.1756, 0.2978, 0.2377, 0.09522, 0.5, 0.5408, 0.1756, 0.2978, 0.5, 0.2978, 0.5, 0.5408, 0.1631, 0.5408, 0.1756, 0.2978, 0.5, 0.6768, 0.1631, 0.5408, 0.5, 0.5408, 0.5, 0.6768, 0.1791, 0.6768, 0.1631, 0.5408, 0.5, 0.7342, 0.1791, 0.6768, 0.5, 0.6768, 0.5, 0.7342, 0.1982, 0.7342, 0.1791, 0.6768, 0.5, 0.8329, 0.1982, 0.7342, 0.5, 0.7342, 0.5, 0.8329, 0.1759, 0.8329, 0.1982, 0.7342, 0.5, 0.8921, 0.1759, 0.8329, 0.5, 0.8329, 0.5, 0.8921, 0.1437, 0.8921, 0.1759, 0.8329, 0.5, 0.9818, 0.1437, 0.8921, 0.5, 0.8921, 0.5, 0.9818, 0.1437, 0.9818, 0.1437, 0.8921, 0.7623, 0.09522, 0.5, 0.001228, 0.5673, 0.001228, 0.7623, 0.09522, 0.5, 0.09522, 0.5, 0.001228, 0.8244, 0.2978, 0.5, 0.09522, 0.7623, 0.09522, 0.8244, 0.2978, 0.5, 0.2978, 0.5, 0.09522, 0.8369, 0.5408, 0.5, 0.2978, 0.8244, 0.2978, 0.8369, 0.5408, 0.5, 0.5408, 0.5, 0.2978, 0.8209, 0.6768, 0.5, 0.5408, 0.8369, 0.5408, 0.8209, 0.6768, 0.5, 0.6768, 0.5, 0.5408, 0.8018, 0.7342, 0.5, 0.6768, 0.8209, 0.6768, 0.8018, 0.7342, 0.5, 0.7342, 0.5, 0.6768, 0.8241, 0.8329, 0.5, 0.7342, 0.8018, 0.7342, 0.8241, 0.8329, 0.5, 0.8329, 0.5, 0.7342, 0.8563, 0.8921, 0.5, 0.8329, 0.8241, 0.8329, 0.8563, 0.8921, 0.5, 0.8921, 0.5, 0.8329, 0.8563, 0.9818, 0.5, 0.8921, 0.8563, 0.8921, 0.8563, 0.9818, 0.5, 0.9818, 0.5, 0.8921, 0.5, 0.1023, 0.4332, 0.01199, 0.5, 0.01199, 0.5, 0.1023, 0.2438, 0.1023, 0.4332, 0.01199, 0.5, 0.3042, 0.2438, 0.1023, 0.5, 0.1023, 0.5, 0.3042, 0.1831, 0.3042, 0.2438, 0.1023, 0.5, 0.5463, 0.1831, 0.3042, 0.5, 0.3042, 0.5, 0.5463, 0.1709, 0.5463, 0.1831, 0.3042, 0.5, 0.6818, 0.1709, 0.5463, 0.5, 0.5463, 0.5, 0.6818, 0.1865, 0.6818, 0.1709, 0.5463, 0.5, 0.7362, 0.1865, 0.6818, 0.5, 0.6818, 0.5, 0.7362, 0.2052, 0.7362, 0.1865, 0.6818, 0.5, 0.8318, 0.2052, 0.7362, 0.5, 0.7362, 0.5, 0.8318, 0.1858, 0.8318, 0.2052, 0.7362, 0.5, 0.884, 0.1858, 0.8333, 0.5, 0.8333, 0.5, 0.884, 0.1464, 0.884, 0.1858, 0.8333, 0.5, 0.9782, 0.1464, 0.884, 0.5, 0.884, 0.5, 0.9782, 0.1464, 0.9782, 0.1464, 0.884, 0.7562, 0.1023, 0.5, 0.01199, 0.5668, 0.01199, 0.7562, 0.1023, 0.5, 0.1023, 0.5, 0.01199, 0.8169, 0.3042, 0.5, 0.1023, 0.7562, 0.1023, 0.8169, 0.3042, 0.5, 0.3042, 0.5, 0.1023, 0.8291, 0.5463, 0.5, 0.3042, 0.8169, 0.3042, 0.8291, 0.5463, 0.5, 0.5463, 0.5, 0.3042, 0.8135, 0.6818, 0.5, 0.5463, 0.8291, 0.5463, 0.8135, 0.6818, 0.5, 0.6818, 0.5, 0.5463, 0.7948, 0.7362, 0.5, 0.6818, 0.8135, 0.6818, 0.7948, 0.7362, 0.5, 0.7362, 0.5, 0.6818, 0.8142, 0.8318, 0.5, 0.7362, 0.7948, 0.7362, 0.8142, 0.8318, 0.5, 0.8318, 0.5, 0.7362, 0.8536, 0.884, 0.5, 0.8333, 0.8142, 0.8333, 0.8536, 0.884, 0.5, 0.884, 0.5, 0.8333, 0.8536, 0.9782, 0.5, 0.884, 0.8536, 0.884, 0.8536, 0.9782, 0.5, 0.9782, 0.5, 0.884])
me_lilyla.materials.append(mat_mat_7)
me_lilyla.materials.append(mat_mat_6)
me_lilyla.materials.append(mat_mat_5)
me_lilyla.materials.append(mat_mat_4)
me_lilyla.materials.append(mat_mat_3)
me_lilyla.materials.append(mat_mat_2)
me_lilyla.materials.append(mat_mat_1)
me_lilyla.materials.append(mat_mat_0)
me_lilyla.materials.append(mat_mat_8)
me_lilyla.use_remesh_preserve_volume = False
me_lilyla.use_remesh_preserve_attributes = False
me_lilyla.use_mirror_vertex_groups = False
me_lilyla.update()
arm_armature = bpy.data.armatures.new('Armature')  # bones are not reproduced

# ---- objects
ob_armature = bpy.data.objects.new('Armature', arm_armature)
ob_lilyla = bpy.data.objects.new('lilyla', me_lilyla)

# ---- transforms, parenting, visibility, modifiers, constraints
ob_armature.location = (0.0, 0.0, 0.0)
ob_armature.show_in_front = True
ob_armature.lineart.crease_threshold = 0.0
ob_lilyla.parent = ob_armature
ob_lilyla.location = (0.0, 0.0, 0.0)
ob_lilyla.rotation_mode = 'QUATERNION'
ob_lilyla.rotation_quaternion = (-1.995e-07, 0.7071, 0.7071, -1.995e-07)
ob_lilyla.lineart.crease_threshold = 0.0
_vg = ob_lilyla.vertex_groups.new(name='Bone')
for _i, _w in zip([200, 201, 203, 204, 205, 206, 207, 208, 209, 210, 211, 212, 213, 214, 215, 216, 217, 218, 219, 220, 221, 222, 224, 225, 226, 230, 231, 232, 233, 234, 238, 239, 240, 241, 242, 251, 252, 254, 255, 256, 257, 274, 275, 276, 277, 278, 280, 281, 287, 288, 289, 296], [0.007993, 0.01589, 0.06993, 0.08439, 0.191, 0.7791, 0.7665, 0.7685, 0.7696, 0.7773, 0.7687, 0.7573, 0.7641, 0.7633, 0.7624, 0.7526, 0.7604, 0.7628, 0.7617, 0.7549, 0.7625, 0.06819, 0.009911, 0.001785, 0.08555, 0.0053, 0.05222, 0.0683, 0.1562, 0.1597, 0.004145, 0.05339, 0.06672, 0.1599, 0.1567, 0.04307, 0.04768, 0.005956, 0.1494, 0.1565, 0.07138, 0.0006822, 0.06954, 0.006243, 0.01365, 0.00753, 0.01377, 0.03613, 0.02369, 0.01765, 0.02449, 0.02529]): _vg.add([_i], _w, 'REPLACE')
_vg = ob_lilyla.vertex_groups.new(name='Bone.002')
for _i, _w in zip([0, 1, 2, 3, 4, 5, 6, 7, 8, 9, 10, 11], [0.9886, 0.95, 0.9912, 0.9394, 0.9766, 0.8126, 0.9886, 0.9394, 0.05274, 0.05364, 0.05274, 0.04459]): _vg.add([_i], _w, 'REPLACE')
_vg = ob_lilyla.vertex_groups.new(name='Bone.003')
for _i, _w in zip([299, 300, 301, 302, 303, 304, 305, 306, 307, 308, 309, 310, 311, 312, 313, 314, 316, 317, 318, 319, 320, 321, 322, 323, 324, 325, 326, 327, 328, 329, 330, 331, 332, 333, 334, 335, 336, 337, 338, 339, 340, 341, 342, 343, 344, 345, 346, 347, 348, 349, 350, 351, 352, 353, 354, 355, 356, 357, 358, 359, 360, 361, 362, 363, 364, 365, 366, 367, 368, 369, 370, 371, 372, 373, 374, 375, 376, 377, 378, 379, 380, 381, 382, 383, 384, 385, 386, 387, 388, 389, 390, 391, 392, 393, 394, 395, 396, 397, 398, 399, 400, 401, 402, 403], [0.01735, 0.1839, 0.01581, 0.183, 0.0108, 0.1825, 0.01951, 0.1877, 0.01468, 0.1857, 0.02246, 0.1857, 0.0164, 0.1833, 0.02469, 0.1874, 0.9625, 0.997, 0.9968, 0.9646, 0.9327, 0.9338, 0.8701, 0.8707, 0.8027, 0.803, 0.6904, 0.6905, 0.599, 0.5989, 0.5333, 0.533, 0.4813, 0.481, 0.9521, 0.9965, 0.929, 0.8688, 0.8021, 0.6903, 0.5993, 0.5339, 0.4823, 0.9625, 0.9968, 0.9327, 0.8702, 0.8028, 0.6905, 0.5991, 0.5334, 0.4814, 0.9646, 0.997, 0.9339, 0.8709, 0.8033, 0.6911, 0.5998, 0.5341, 0.4823, 0.4153, 0.4148, 0.3051, 0.3044, 0.4165, 0.3071, 0.4153, 0.305, 0.4163, 0.3064, 0.4166, 0.4826, 0.3067, 0.4172, 0.483, 0.3076, 0.415, 0.4812, 0.3045, 0.9651, 0.9971, 0.9343, 0.8712, 0.8036, 0.6914, 0.6001, 0.5345, 0.9652, 0.9971, 0.9343, 0.8712, 0.8036, 0.6915, 0.6003, 0.5347, 0.965, 0.9971, 0.9342, 0.871, 0.8032, 0.6907, 0.5992, 0.5333]): _vg.add([_i], _w, 'REPLACE')
_vg = ob_lilyla.vertex_groups.new(name='Bone.003_L')
for _i, _w in zip([108, 109, 110, 111, 112, 113, 299, 300, 301, 302, 305, 307, 308, 309, 310, 311, 312, 313, 314, 315, 324, 326, 328, 329, 330, 331, 332, 333, 337, 338, 339, 340, 341, 342, 346, 347, 348, 349, 350, 351, 356, 357, 358, 359, 360, 361, 362, 363, 364, 365, 366, 367, 368, 369, 370, 371, 372, 373, 385, 386, 387], [0.2086, 0.1206, 0.427, 0.6374, 0.4404, 0.168, 0.004687, 0.07354, 0.03518, 0.009835, 0.001312, 0.0176, 0.02866, 0.1144, 0.1073, 0.7142, 0.3178, 0.1452, 0.2788, 0.4323, 0.006729, 0.03705, 0.05432, 0.001632, 0.06069, 0.005682, 0.06566, 0.008815, 0.01372, 0.04908, 0.0801, 0.1082, 0.1309, 0.1489, 0.01691, 0.05262, 0.08579, 0.1169, 0.1427, 0.1631, 0.01629, 0.05164, 0.06578, 0.07502, 0.08227, 0.07194, 0.01275, 0.07854, 0.01561, 0.1719, 0.2157, 0.1892, 0.2402, 0.09146, 0.1038, 0.02941, 0.02373, 0.03448, 0.002238, 0.01342, 0.01922]): _vg.add([_i], _w, 'REPLACE')
_vg = ob_lilyla.vertex_groups.new(name='Bone.003_R')
for _i, _w in zip([16, 17, 18, 19, 20, 29, 299, 302, 303, 304, 305, 306, 307, 308, 309, 310, 313, 315, 329, 331, 333, 358, 359, 360, 362, 364, 369, 370, 371, 372, 373, 374, 375, 376, 377, 378, 379, 384, 385, 386, 387, 392, 393, 394, 395, 400, 401, 402, 403], [0.4507, 0.1536, 0.6888, 0.4494, 0.6789, 0.1886, 0.01586, 0.01745, 0.09099, 0.08801, 0.6831, 0.2768, 0.09542, 0.09083, 0.02113, 0.02094, 0.001241, 0.4296, 0.001543, 0.006697, 0.01071, 0.002905, 0.008358, 0.01261, 0.01578, 0.02082, 0.01798, 0.02358, 0.07516, 0.06712, 0.08644, 0.149, 0.1268, 0.1958, 0.07373, 0.06592, 0.08451, 0.001883, 0.03171, 0.05272, 0.06078, 0.02557, 0.0627, 0.0876, 0.1094, 0.00125, 0.03062, 0.05193, 0.05976]): _vg.add([_i], _w, 'REPLACE')
_vg = ob_lilyla.vertex_groups.new(name='Bone.003_L.001')
for _i, _w in zip([108, 109, 110, 111, 112, 113, 114, 115], [0.7754, 0.8434, 0.5503, 0.3469, 0.5313, 0.7912, 0.00191, 0.005174]): _vg.add([_i], _w, 'REPLACE')
_vg = ob_lilyla.vertex_groups.new(name='Bone.003_R.001')
for _i, _w in zip([16, 17, 18, 19, 20, 29, 30, 34], [0.526, 0.8123, 0.2981, 0.523, 0.3047, 0.768, 0.003467, 0.0001286]): _vg.add([_i], _w, 'REPLACE')
_vg = ob_lilyla.vertex_groups.new(name='Bone.003_L.002')
for _i, _w in zip([109, 112, 113, 114, 115, 116, 117, 122, 123, 126, 127], [0.01934, 0.00471, 0.02872, 0.932, 0.9309, 0.03258, 0.02538, 0.9303, 0.02511, 0.9322, 0.03214]): _vg.add([_i], _w, 'REPLACE')
_vg = ob_lilyla.vertex_groups.new(name='Bone.003_R.002')
for _i, _w in zip([17, 19, 21, 22, 23, 24, 29, 30, 31, 34, 35], [0.01571, 0.0033, 0.9318, 0.9307, 0.03239, 0.02488, 0.03381, 0.9304, 0.02557, 0.9324, 0.03237]): _vg.add([_i], _w, 'REPLACE')
_vg = ob_lilyla.vertex_groups.new(name='Bone.003_L.003')
for _i, _w in zip([114, 115, 116, 117, 118, 119, 120, 121, 122, 123, 124, 125, 126, 127, 128, 129, 130], [0.01837, 0.01946, 0.9572, 0.9609, 0.9967, 0.9972, 0.9981, 0.9989, 0.01978, 0.961, 0.9974, 0.999, 0.01788, 0.9574, 0.9969, 0.9987, 0.9992]): _vg.add([_i], _w, 'REPLACE')
_vg = ob_lilyla.vertex_groups.new(name='Bone.003_R.003')
for _i, _w in zip([21, 22, 23, 24, 25, 26, 27, 28, 30, 31, 32, 33, 34, 35, 36, 37, 38], [0.01827, 0.01937, 0.9573, 0.9612, 0.997, 0.9974, 0.9989, 0.9991, 0.01986, 0.9608, 0.9973, 0.9991, 0.01799, 0.9573, 0.9968, 0.9988, 0.9994]): _vg.add([_i], _w, 'REPLACE')
_vg = ob_lilyla.vertex_groups.new(name='Bone_L')
for _i, _w in zip([207, 208, 209, 211, 213, 215, 216, 217, 218, 219, 220, 221, 235, 236, 237, 238, 239, 240, 241, 242, 243, 244, 245, 246, 248, 250, 251, 252, 253, 254, 255, 256, 257, 262, 271, 278, 279, 282, 290], [0.04983, 0.0283, 0.01675, 0.00119, 0.00172, 0.01799, 0.03478, 0.05081, 0.1202, 0.07114, 0.1208, 0.07096, 0.1214, 0.5836, 0.1139, 0.4771, 0.08819, 0.3958, 0.06762, 0.5463, 0.1616, 0.5905, 0.1566, 0.6262, 0.6934, 0.1029, 0.1155, 0.5936, 0.3141, 0.2451, 0.07536, 0.5841, 0.5911, 0.0127, 0.04705, 0.1943, 0.1404, 0.1072, 0.0203]): _vg.add([_i], _w, 'REPLACE')
_vg = ob_lilyla.vertex_groups.new(name='Bone_R')
for _i, _w in zip([200, 201, 202, 203, 205, 206, 207, 208, 209, 210, 211, 213, 219, 220, 221, 222, 223, 224, 225, 226, 235, 236, 237, 238, 239, 240, 241, 242, 248, 250, 269, 271, 277, 279, 281, 286, 287, 288, 289, 292, 296], [0.01635, 0.2311, 0.07893, 0.2465, 0.1204, 0.07545, 0.05836, 0.1093, 0.05242, 0.004846, 0.02369, 0.0004231, 0.007283, 0.03076, 0.03592, 0.1434, 0.04586, 0.09982, 0.1372, 0.5541, 0.5794, 0.1226, 0.6217, 0.1526, 0.5883, 0.1547, 0.5795, 0.08466, 0.1086, 0.685, 0.07301, 0.3005, 0.2345, 0.01156, 0.168, 0.113, 0.151, 0.1547, 0.173, 0.01282, 0.1617]): _vg.add([_i], _w, 'REPLACE')
_vg = ob_lilyla.vertex_groups.new(name='Bone_L.001')
for _i, _w in zip([207, 209, 211, 212, 213, 214, 215, 216, 217, 218, 219, 221, 227, 228, 229, 230, 231, 232, 233, 234, 243, 244, 245, 246, 247, 249, 251, 252, 253, 255, 256, 258, 260, 262, 267, 274, 275, 276, 291], [0.004475, 0.004444, 0.02144, 0.0399, 0.05331, 0.1235, 0.07441, 0.1285, 0.07496, 0.03482, 0.05308, 0.02135, 0.5852, 0.1243, 0.632, 0.1549, 0.594, 0.1569, 0.592, 0.08659, 0.498, 0.1262, 0.5016, 0.1087, 0.7085, 0.1086, 0.5548, 0.1052, 0.05021, 0.5906, 0.07643, 0.1036, 0.3143, 0.1358, 0.01307, 0.2118, 0.603, 0.2486, 0.01912]): _vg.add([_i], _w, 'REPLACE')
_vg = ob_lilyla.vertex_groups.new(name='Bone_R.001')
for _i, _w in zip([200, 201, 202, 203, 204, 205, 206, 207, 209, 210, 211, 212, 213, 214, 215, 217, 219, 221, 222, 223, 224, 225, 226, 227, 228, 229, 230, 231, 232, 233, 234, 247, 249, 250, 260, 264, 267, 280, 281, 286, 287, 288, 289, 294, 296], [0.1975, 0.3135, 0.187, 0.3253, 0.5733, 0.4599, 0.06101, 0.02522, 0.05542, 0.1093, 0.07089, 0.1177, 0.07028, 0.02732, 0.04964, 0.01806, 0.00389, 0.006295, 0.4242, 0.07018, 0.399, 0.03411, 0.0001453, 0.1209, 0.577, 0.1133, 0.4725, 0.08792, 0.3916, 0.06735, 0.5412, 0.1023, 0.681, 0.01087, 0.04712, 0.08315, 0.1374, 0.1901, 0.387, 0.5096, 0.3955, 0.4084, 0.3825, 0.01265, 0.3927]): _vg.add([_i], _w, 'REPLACE')
_vg = ob_lilyla.vertex_groups.new(name='Bone.004')
for _i, _w in zip([1, 3, 5, 7, 8, 9, 10, 11, 12, 13, 14, 15], [0.04995, 0.0606, 0.1874, 0.0606, 0.9473, 0.9464, 0.9473, 0.9527, 0.9891, 0.9893, 0.9893, 0.99]): _vg.add([_i], _w, 'REPLACE')
_vg = ob_lilyla.vertex_groups.new(name='Bone.003_L.004')
for _i, _w in zip([177, 178, 179, 180, 181, 182, 299, 300, 302, 303, 304, 305, 306, 308, 325, 327, 328, 329, 330, 331, 332, 333, 361, 362, 363, 364, 371, 372, 373, 374, 375, 376, 377, 378, 379, 384, 385, 386, 387, 391, 392, 393, 394, 395, 399, 400, 401, 402, 403], [0.2028, 0.1139, 0.4317, 0.6205, 0.4363, 0.1739, 0.08886, 0.004513, 0.09417, 0.7139, 0.3129, 0.1156, 0.2613, 0.06084, 0.01067, 0.04447, 0.001697, 0.06003, 0.005527, 0.06825, 0.008478, 0.0747, 0.01218, 0.08286, 0.01393, 0.09332, 0.0626, 0.05735, 0.06751, 0.1612, 0.1396, 0.2023, 0.1832, 0.1576, 0.234, 0.0002214, 0.02702, 0.04573, 0.0532, 0.008583, 0.04207, 0.07479, 0.1012, 0.1226, 0.01315, 0.04993, 0.08185, 0.1122, 0.1375]): _vg.add([_i], _w, 'REPLACE')
_vg = ob_lilyla.vertex_groups.new(name='Bone.003_L.005')
for _i, _w in zip([177, 178, 179, 180, 181, 182, 183, 184], [0.7824, 0.8527, 0.5477, 0.3621, 0.5328, 0.7825, 0.00312, 0.00394]): _vg.add([_i], _w, 'REPLACE')
_vg = ob_lilyla.vertex_groups.new(name='Bone.003_L.006')
for _i, _w in zip([178, 181, 182, 183, 184, 185, 186, 191, 192, 195, 196], [0.01444, 0.009481, 0.03388, 0.9299, 0.9329, 0.03233, 0.02582, 0.9324, 0.02552, 0.9301, 0.03187]): _vg.add([_i], _w, 'REPLACE')
_vg = ob_lilyla.vertex_groups.new(name='Bone.003_L.007')
for _i, _w in zip([183, 184, 185, 186, 187, 188, 189, 190, 191, 192, 193, 194, 195, 196, 197, 198, 199], [0.0206, 0.01731, 0.9573, 0.9607, 0.997, 0.9971, 0.999, 0.9989, 0.01758, 0.9609, 0.9973, 0.999, 0.02009, 0.9575, 0.997, 0.9989, 0.9994]): _vg.add([_i], _w, 'REPLACE')
_vg = ob_lilyla.vertex_groups.new(name='Bone.003_R.004')
for _i, _w in zip([131, 132, 133, 134, 135, 144, 145, 300, 301, 311, 312, 313, 314, 326, 328, 330, 332, 338, 339, 340, 341, 342, 348, 349, 350, 351, 361, 363, 365, 366, 367, 368, 370], [0.5475, 0.8328, 0.8534, 0.4647, 0.7053, 0.2636, 0.0008998, 0.07597, 0.07429, 0.07461, 0.07568, 0.6379, 0.2542, 0.01997, 0.04017, 0.0519, 0.05725, 0.01771, 0.0562, 0.07882, 0.09884, 0.1148, 0.01994, 0.0401, 0.05184, 0.05718, 0.06405, 0.07335, 0.1352, 0.1784, 0.06395, 0.07319, 0.0004088]): _vg.add([_i], _w, 'REPLACE')
_vg = ob_lilyla.vertex_groups.new(name='Bone.003_R.005')
for _i, _w in zip([131, 132, 133, 134, 135, 144], [0.4313, 0.1354, 0.1348, 0.5053, 0.2767, 0.6902]): _vg.add([_i], _w, 'REPLACE')
_vg = ob_lilyla.vertex_groups.new(name='Bone.003_R.006')
for _i, _w in zip([132, 134, 136, 137, 138, 139, 144, 145, 146, 149, 150], [0.01128, 0.007829, 0.9297, 0.9328, 0.03213, 0.0253, 0.03911, 0.9325, 0.02601, 0.9303, 0.03212]): _vg.add([_i], _w, 'REPLACE')
_vg = ob_lilyla.vertex_groups.new(name='Bone.003_R.007')
for _i, _w in zip([136, 137, 138, 139, 140, 141, 142, 143, 145, 146, 147, 148, 149, 150, 151, 152, 153], [0.02048, 0.01718, 0.9574, 0.961, 0.997, 0.9973, 0.9988, 0.999, 0.01771, 0.9606, 0.9972, 0.999, 0.0202, 0.9574, 0.9968, 0.9982, 0.9992]): _vg.add([_i], _w, 'REPLACE')
_vg = ob_lilyla.vertex_groups.new(name='Bone.003_L.008')
for _i, _w in zip([39, 42, 43, 44, 304, 305, 306, 307, 308, 309, 310, 312, 340, 341, 342, 347, 348, 349, 350, 351, 355, 356, 357, 358, 359, 360, 365, 366, 367, 368, 369, 370, 371, 372, 373, 374, 375, 376, 377, 378, 379, 383, 384, 385, 386, 387, 391, 392, 393, 394, 395, 401, 402, 403], [0.05766, 0.5052, 0.06157, 0.06101, 0.02521, 0.09804, 0.1359, 0.7299, 0.4996, 0.1309, 0.3132, 0.07333, 0.0004158, 0.002925, 0.004825, 0.01482, 0.0487, 0.06081, 0.06706, 0.07192, 0.02875, 0.0615, 0.09914, 0.1326, 0.1587, 0.1794, 0.007185, 0.006537, 0.07804, 0.08316, 0.2058, 0.2531, 0.2806, 0.24, 0.3634, 0.1226, 0.1105, 0.1375, 0.03892, 0.03388, 0.0406, 0.04259, 0.07368, 0.1215, 0.1682, 0.2082, 0.008924, 0.03958, 0.06985, 0.08886, 0.101, 0.01256, 0.0246, 0.02985]): _vg.add([_i], _w, 'REPLACE')
_vg = ob_lilyla.vertex_groups.new(name='Bone.003_L.009')
for _i, _w in zip([39, 40, 41, 42, 43, 44, 45, 46, 53, 57], [0.9239, 0.9519, 0.9524, 0.4714, 0.8874, 0.8884, 0.01469, 0.01816, 0.01805, 0.01381]): _vg.add([_i], _w, 'REPLACE')
_vg = ob_lilyla.vertex_groups.new(name='Bone.003_L.010')
for _i, _w in zip([40, 41, 43, 44, 45, 46, 47, 48, 53, 54, 57, 58], [0.02324, 0.02252, 0.04837, 0.04746, 0.9302, 0.9305, 0.02092, 0.04305, 0.9307, 0.04367, 0.9311, 0.01898]): _vg.add([_i], _w, 'REPLACE')
_vg = ob_lilyla.vertex_groups.new(name='Bone.003_L.011')
for _i, _w in zip([45, 46, 47, 48, 49, 50, 51, 52, 53, 54, 55, 56, 57, 58, 59, 60, 61], [0.02078, 0.01973, 0.9632, 0.9517, 0.9975, 0.9962, 0.9991, 0.9985, 0.01958, 0.9514, 0.9963, 0.9986, 0.0199, 0.9642, 0.9976, 0.9991, 0.9992]): _vg.add([_i], _w, 'REPLACE')
_vg = ob_lilyla.vertex_groups.new(name='Bone.003_R.008')
for _i, _w in zip([64, 65, 66, 75, 306, 307, 308, 309, 310, 311, 312, 314, 338, 339, 340, 341, 342, 346, 347, 348, 349, 350, 351, 355, 356, 357, 358, 359, 360, 365, 366, 367, 368, 369, 370, 371, 372, 373, 374, 375, 376, 384, 385, 386, 387, 395], [0.04546, 0.06278, 0.4899, 0.0599, 0.001935, 0.07586, 0.08746, 0.6556, 0.2959, 0.1053, 0.2737, 0.06434, 0.001919, 0.02948, 0.04899, 0.05515, 0.05957, 0.009355, 0.04329, 0.07591, 0.1031, 0.1254, 0.1431, 0.01154, 0.04716, 0.07938, 0.1084, 0.1324, 0.1515, 0.06514, 0.0706, 0.1657, 0.2092, 0.1758, 0.2234, 0.07822, 0.07066, 0.08764, 0.00895, 0.005473, 0.01061, 0.008002, 0.04011, 0.05708, 0.06469, 0.0027]): _vg.add([_i], _w, 'REPLACE')
_vg = ob_lilyla.vertex_groups.new(name='Bone.003_R.009')
for _i, _w in zip([62, 63, 64, 65, 66, 67, 68, 75, 76, 77], [0.9562, 0.9536, 0.9369, 0.8836, 0.4857, 0.01299, 0.02383, 0.8889, 0.0179, 0.02098]): _vg.add([_i], _w, 'REPLACE')
_vg = ob_lilyla.vertex_groups.new(name='Bone.003_R.010')
for _i, _w in zip([62, 63, 65, 67, 68, 69, 70, 75, 76, 77, 78, 83], [0.01753, 0.02186, 0.05165, 0.9319, 0.9249, 0.01914, 0.04297, 0.04835, 0.9309, 0.9235, 0.04321, 0.02036]): _vg.add([_i], _w, 'REPLACE')
_vg = ob_lilyla.vertex_groups.new(name='Bone.003_R.011')
for _i, _w in zip([67, 68, 69, 70, 71, 72, 73, 74, 76, 77, 78, 79, 80, 81, 82, 83, 84], [0.01915, 0.02527, 0.9641, 0.9517, 0.9974, 0.9964, 0.999, 0.9984, 0.01934, 0.02768, 0.9516, 0.996, 0.9983, 0.9983, 0.9972, 0.9634, 0.999]): _vg.add([_i], _w, 'REPLACE')
_vg = ob_lilyla.vertex_groups.new(name='Bone.003_L.012')
for _i, _w in zip([154, 157, 158, 159, 299, 300, 301, 302, 304, 312, 313, 314, 322, 323, 324, 325, 326, 327, 328, 329, 330, 331, 332, 333, 337, 338, 339, 340, 341, 342, 348, 349, 350, 351, 361, 362, 363, 364, 365, 366, 367, 368, 374, 375, 376, 377, 378, 379, 394, 395, 400, 401, 402, 403], [0.06338, 0.5286, 0.05816, 0.05718, 0.1235, 0.5021, 0.7233, 0.3165, 0.0733, 0.02741, 0.1043, 0.1382, 0.0437, 0.02946, 0.07437, 0.06202, 0.1225, 0.09998, 0.1695, 0.1338, 0.2096, 0.1601, 0.2415, 0.181, 0.0106, 0.0412, 0.07084, 0.09003, 0.1023, 0.112, 0.01378, 0.02604, 0.03143, 0.03557, 0.2823, 0.2076, 0.3655, 0.2555, 0.1242, 0.1393, 0.04077, 0.04266, 0.007249, 0.004897, 0.006533, 0.07839, 0.07226, 0.08343, 0.000497, 0.003002, 0.01513, 0.04923, 0.06114, 0.06739]): _vg.add([_i], _w, 'REPLACE')
_vg = ob_lilyla.vertex_groups.new(name='Bone.003_L.013')
for _i, _w in zip([154, 155, 156, 157, 158, 159, 160, 161, 168, 172], [0.9163, 0.9474, 0.9486, 0.4511, 0.8956, 0.8974, 0.007168, 0.03114, 0.03188, 0.004981]): _vg.add([_i], _w, 'REPLACE')
_vg = ob_lilyla.vertex_groups.new(name='Bone.003_L.014')
for _i, _w in zip([155, 156, 158, 159, 160, 161, 162, 163, 168, 169, 172, 173], [0.02904, 0.02726, 0.03943, 0.03791, 0.9386, 0.9176, 0.008113, 0.05651, 0.9169, 0.05754, 0.9409, 0.002414]): _vg.add([_i], _w, 'REPLACE')
_vg = ob_lilyla.vertex_groups.new(name='Bone.003_L.015')
for _i, _w in zip([160, 161, 162, 163, 164, 165, 166, 167, 168, 169, 170, 171, 172, 173, 174, 175, 176], [0.01227, 0.03235, 0.97, 0.941, 0.9982, 0.9938, 0.9986, 0.997, 0.03299, 0.9399, 0.9938, 0.9971, 0.01005, 0.9729, 0.9987, 0.9994, 0.9985]): _vg.add([_i], _w, 'REPLACE')
_vg = ob_lilyla.vertex_groups.new(name='Bone.003_R.012')
for _i, _w in zip([87, 88, 89, 98, 299, 300, 301, 302, 303, 304, 306, 314, 323, 324, 325, 326, 327, 328, 329, 330, 331, 332, 333, 340, 341, 342, 361, 362, 363, 364, 365, 366, 374, 375, 376, 377, 378, 379, 392, 393, 394, 395, 399, 400, 401, 402, 403], [0.04893, 0.06349, 0.4984, 0.06047, 0.6742, 0.08902, 0.07996, 0.2997, 0.09924, 0.2699, 0.06314, 0.003496, 0.01183, 0.008733, 0.04769, 0.04122, 0.07987, 0.05781, 0.1092, 0.06556, 0.1335, 0.07164, 0.1528, 8.012e-05, 0.003788, 0.006646, 0.07933, 0.1774, 0.08899, 0.2257, 0.01023, 0.01205, 0.06423, 0.05875, 0.06953, 0.1641, 0.1419, 0.2069, 0.00104, 0.02842, 0.0477, 0.05442, 0.008853, 0.04264, 0.07541, 0.1024, 0.1244]): _vg.add([_i], _w, 'REPLACE')
_vg = ob_lilyla.vertex_groups.new(name='Bone.003_R.013')
for _i, _w in zip([85, 86, 87, 88, 89, 90, 91, 98, 99, 100], [0.9564, 0.9537, 0.935, 0.8835, 0.4779, 0.01929, 0.01863, 0.889, 0.01372, 0.02732]): _vg.add([_i], _w, 'REPLACE')
_vg = ob_lilyla.vertex_groups.new(name='Bone.003_R.014')
for _i, _w in zip([85, 86, 88, 90, 91, 92, 93, 98, 99, 100, 101, 106], [0.01715, 0.0216, 0.05091, 0.9253, 0.93, 0.03312, 0.03123, 0.04677, 0.9349, 0.9168, 0.03237, 0.03296]): _vg.add([_i], _w, 'REPLACE')
_vg = ob_lilyla.vertex_groups.new(name='Bone.003_R.015')
for _i, _w in zip([90, 91, 92, 93, 94, 95, 96, 97, 99, 100, 101, 102, 103, 104, 105, 106, 107], [0.02562, 0.02038, 0.9568, 0.9579, 0.9957, 0.9974, 0.9969, 0.998, 0.01544, 0.03414, 0.9573, 0.9971, 0.9985, 0.9969, 0.9958, 0.9567, 0.9983]): _vg.add([_i], _w, 'REPLACE')
_vg = ob_lilyla.vertex_groups.new(name='Bone_R.002')
for _i, _w in zip([200, 201, 202, 203, 204, 205, 210, 212, 213, 222, 224, 227, 228, 229, 230, 231, 232, 233, 234, 247, 249, 264, 265, 266, 267, 268, 280, 281, 286, 287, 288, 289, 294, 295, 296], [0.7132, 0.2908, 0.6582, 0.2118, 0.3026, 0.09681, 0.03069, 0.03507, 0.00012, 0.1195, 0.09908, 0.06766, 0.2393, 0.04446, 0.2879, 0.05639, 0.3248, 0.007987, 0.1782, 0.001663, 0.15, 0.8825, 0.9828, 0.9943, 0.8063, 0.9893, 0.7408, 0.1782, 0.1579, 0.1649, 0.1784, 0.1976, 0.9598, 0.9894, 0.18]): _vg.add([_i], _w, 'REPLACE')
_vg = ob_lilyla.vertex_groups.new(name='Bone_L.002')
for _i, _w in zip([218, 220, 235, 236, 237, 238, 239, 240, 241, 242, 243, 244, 245, 246, 248, 251, 252, 253, 254, 256, 257, 278, 279, 282, 283, 284, 285, 290, 297], [0.02163, 0.03166, 0.06612, 0.2324, 0.0406, 0.2843, 0.05531, 0.3221, 0.006624, 0.1755, 0.04766, 0.1917, 0.04914, 0.1871, 0.1339, 0.0239, 0.1997, 0.5858, 0.6869, 0.1475, 0.2935, 0.7391, 0.8049, 0.8618, 0.9755, 0.9916, 0.9885, 0.9567, 0.9868]): _vg.add([_i], _w, 'REPLACE')
_vg = ob_lilyla.vertex_groups.new(name='Bone_R.003')
for _i, _w in zip([201, 202, 203, 205, 206, 208, 222, 223, 224, 225, 226, 235, 236, 237, 238, 239, 240, 241, 242, 250, 269, 270, 271, 272, 273, 277, 281, 286, 287, 288, 289, 292, 293, 296], [0.1218, 0.04354, 0.1388, 0.1214, 0.03398, 0.02415, 0.2372, 0.8506, 0.3635, 0.7785, 0.3095, 0.198, 0.02082, 0.1886, 0.04954, 0.2059, 0.05125, 0.1507, 0.0001343, 0.1408, 0.8884, 0.9765, 0.595, 0.993, 0.9941, 0.6924, 0.2141, 0.1869, 0.2418, 0.2138, 0.1995, 0.9586, 0.9881, 0.2178]): _vg.add([_i], _w, 'REPLACE')
_vg = ob_lilyla.vertex_groups.new(name='Bone_L.003')
for _i, _w in zip([214, 216, 227, 228, 229, 230, 231, 232, 233, 243, 244, 245, 246, 247, 251, 252, 255, 258, 259, 260, 261, 262, 263, 274, 275, 276, 291, 298], [0.01952, 0.0245, 0.1938, 0.01725, 0.181, 0.04707, 0.2027, 0.05011, 0.1455, 0.2684, 0.06373, 0.2653, 0.05713, 0.124, 0.2403, 0.04256, 0.1536, 0.8633, 0.9762, 0.5853, 0.9929, 0.8107, 0.9896, 0.7308, 0.2876, 0.685, 0.958, 0.9882]): _vg.add([_i], _w, 'REPLACE')
_m = ob_lilyla.modifiers.new('Armature', 'ARMATURE')
_m.object = ob_armature

# ---- collection membership
col_collection_1.objects.link(ob_armature)
col_collection_1.objects.link(ob_lilyla)

# ---- scene / render settings (as saved in the file)
scene.frame_start = 0; scene.frame_end = 40; scene.frame_set(0)
scene.render.engine = 'BLENDER_EEVEE_NEXT'
scene.render.image_settings.compression = 90
scene.render.resolution_percentage = 50
scene.render.dither_intensity = 0.0
scene.cycles.use_denoising = False
scene.cycles.samples = 10
scene.cycles.sampling_pattern = 'TABULATED_SOBOL'
scene.cycles.light_sampling_threshold = 0.0
scene.cycles.use_adaptive_sampling = False
scene.cycles.use_light_tree = False
scene.cycles.blur_glossy = 0.0
scene.cycles.volume_bounces = 1
scene.cycles.pixel_filter_type = 'GAUSSIAN'
scene.cycles.sample_clamp_indirect = 0.0
scene.view_settings.view_transform = 'Standard'
bpy.context.view_layer.update()

# ---- added for rendering (the .blend has no active camera and no usable light): camera, sun
cam_auto = bpy.data.cameras.new('AutoCamera')
cam_auto.lens = 50.0
cam_auto.sensor_width = 36.0
cam_auto.clip_end = 1000.0
ob_auto_camera = bpy.data.objects.new('AutoCamera', cam_auto)
scene.collection.objects.link(ob_auto_camera)
ob_auto_camera.location = (16.1541, -21.23, 18.0248)
ob_auto_camera.rotation_euler = (1.09748, -7.21219e-08, 0.694738)
scene.camera = ob_auto_camera
light_auto_sun = bpy.data.lights.new('AutoSun', 'SUN')
light_auto_sun.energy = 3.0
light_auto_sun.angle = 0.0523599
ob_auto_sun = bpy.data.objects.new('AutoSun', light_auto_sun)
scene.collection.objects.link(ob_auto_sun)
ob_auto_sun.rotation_euler = (0.872665, 0.174533, 0.523599)
bpy.context.view_layer.update()
